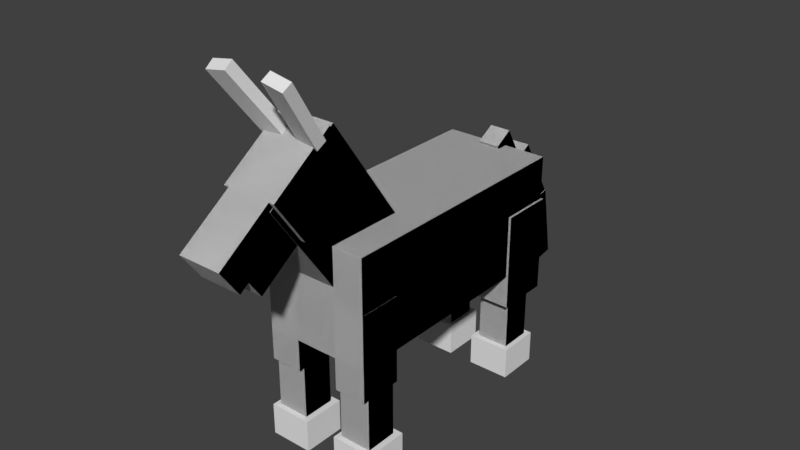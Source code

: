 # Source: mule.blend  (saved by Blender 2.78.0; exported with 4.5.12 LTS)
import bpy
from mathutils import Matrix  # noqa: F401  (used for matrix-valued properties, if any)

bpy.ops.wm.read_factory_settings(use_empty=True)
scene = bpy.context.scene
scene.name = 'Scene'

# ---- collections
col_collection_1 = bpy.data.collections.new('Collection 1'); scene.collection.children.link(col_collection_1)

# ---- world
world_world = bpy.data.worlds.new('World'); scene.world = world_world
world_world.color = (0.05088, 0.05088, 0.05088)
world_world.use_sun_shadow = False
world_world.sun_shadow_jitter_overblur = 0.0
world_world.cycles.sampling_method = 'MANUAL'

# ---- meshes
me_cube_039 = bpy.data.meshes.new('Cube.039')
me_cube_039.from_pydata([(-1.0, -1.0, -1.0), (-1.0, -1.0, 1.0), (-1.0, 1.0, -1.0), (-1.0, 1.0, 1.0), (1.0, -1.0, -1.0), (1.0, -1.0, 1.0), (1.0, 1.0, -1.0), (1.0, 1.0, 1.0)], [], [(0, 1, 3, 2), (2, 3, 7, 6), (6, 7, 5, 4), (4, 5, 1, 0), (2, 6, 4, 0), (7, 3, 1, 5)])
_uv = me_cube_039.uv_layers.new(name='UVMap')
_uv.uv.foreach_set('vector', [0.3516, 0.8594, 0.3516, 0.8906, 0.2969, 0.8906, 0.2969, 0.8594, 0.4531, 0.8594, 0.4531, 0.8906, 0.4297, 0.8906, 0.4297, 0.8594, 0.4297, 0.8594, 0.4297, 0.8906, 0.375, 0.8906, 0.375, 0.8594, 0.375, 0.8594, 0.375, 0.8906, 0.3516, 0.8906, 0.3516, 0.8594, 0.3984, 0.9453, 0.375, 0.9453, 0.375, 0.8906, 0.3984, 0.8906, 0.375, 0.9453, 0.3516, 0.9453, 0.3516, 0.8906, 0.375, 0.8906])
me_cube_039.use_remesh_preserve_volume = False
me_cube_039.use_remesh_preserve_attributes = False
me_cube_039.use_mirror_vertex_groups = False
me_cube_039.update()
me_cube_038 = bpy.data.meshes.new('Cube.038')
me_cube_038.from_pydata([(-1.0, -1.0, -1.0), (-1.0, -1.0, 1.0), (-1.0, 1.0, -1.0), (-1.0, 1.0, 1.0), (1.0, -1.0, -1.0), (1.0, -1.0, 1.0), (1.0, 1.0, -1.0), (1.0, 1.0, 1.0)], [], [(0, 2, 3, 1), (2, 6, 7, 3), (6, 4, 5, 7), (4, 0, 1, 5), (2, 0, 4, 6), (7, 5, 1, 3)])
_uv = me_cube_038.uv_layers.new(name='UVMap')
_uv.uv.foreach_set('vector', [0.3672, 0.9609, 0.3438, 0.9609, 0.3438, 0.9766, 0.3672, 0.9766, 0.4219, 0.9609, 0.4062, 0.9609, 0.4062, 0.9766, 0.4219, 0.9766, 0.4062, 0.9609, 0.3828, 0.9609, 0.3828, 0.9766, 0.4062, 0.9766, 0.3828, 0.9609, 0.3672, 0.9609, 0.3672, 0.9766, 0.3828, 0.9766, 0.3828, 0.9766, 0.3828, 1.0, 0.3984, 1.0, 0.3984, 0.9766, 0.3828, 1.0, 0.3828, 0.9766, 0.3672, 0.9766, 0.3672, 1.0])
me_cube_038.use_remesh_preserve_volume = False
me_cube_038.use_remesh_preserve_attributes = False
me_cube_038.use_mirror_vertex_groups = False
me_cube_038.update()
me_cube_037 = bpy.data.meshes.new('Cube.037')
me_cube_037.from_pydata([(-1.0, -1.0, -1.0), (-1.0, -1.0, 1.0), (-1.0, 1.0, -1.0), (-1.0, 1.0, 1.0), (1.0, -1.0, -1.0), (1.0, -1.0, 1.0), (1.0, 1.0, -1.0), (1.0, 1.0, 1.0)], [], [(0, 2, 3, 1), (2, 6, 7, 3), (6, 4, 5, 7), (4, 0, 1, 5), (2, 0, 4, 6), (7, 5, 1, 3)])
_uv = me_cube_037.uv_layers.new(name='UVMap')
_uv.uv.foreach_set('vector', [0.6328, 0.6016, 0.6094, 0.6016, 0.6094, 0.6406, 0.6328, 0.6406, 0.7031, 0.6016, 0.6797, 0.6016, 0.6797, 0.6406, 0.7031, 0.6406, 0.6797, 0.6016, 0.6562, 0.6016, 0.6562, 0.6406, 0.6797, 0.6406, 0.6562, 0.6016, 0.6328, 0.6016, 0.6328, 0.6406, 0.6562, 0.6406, 0.6797, 0.6641, 0.6797, 0.6406, 0.6562, 0.6406, 0.6562, 0.6641, 0.6562, 0.6641, 0.6562, 0.6406, 0.6328, 0.6406, 0.6328, 0.6641])
me_cube_037.use_remesh_preserve_volume = False
me_cube_037.use_remesh_preserve_attributes = False
me_cube_037.use_mirror_vertex_groups = False
me_cube_037.update()
me_cube_036 = bpy.data.meshes.new('Cube.036')
me_cube_036.from_pydata([(-1.0, -1.0, -1.0), (-1.0, -1.0, 1.0), (-1.0, 1.0, -1.0), (-1.0, 1.0, 1.0), (1.0, -1.0, -1.0), (1.0, -1.0, 1.0), (1.0, 1.0, -1.0), (1.0, 1.0, 1.0)], [], [(0, 2, 3, 1), (2, 6, 7, 3), (6, 4, 5, 7), (4, 0, 1, 5), (2, 0, 4, 6), (7, 5, 1, 3)])
_uv = me_cube_036.uv_layers.new(name='UVMap')
_uv.uv.foreach_set('vector', [0.7734, 0.6016, 0.75, 0.6016, 0.75, 0.6406, 0.7734, 0.6406, 0.8438, 0.6016, 0.8203, 0.6016, 0.8203, 0.6406, 0.8438, 0.6406, 0.8203, 0.6016, 0.7969, 0.6016, 0.7969, 0.6406, 0.8203, 0.6406, 0.7969, 0.6016, 0.7734, 0.6016, 0.7734, 0.6406, 0.7969, 0.6406, 0.8203, 0.6641, 0.8203, 0.6406, 0.7969, 0.6406, 0.7969, 0.6641, 0.7969, 0.6641, 0.7969, 0.6406, 0.7734, 0.6406, 0.7734, 0.6641])
me_cube_036.use_remesh_preserve_volume = False
me_cube_036.use_remesh_preserve_attributes = False
me_cube_036.use_mirror_vertex_groups = False
me_cube_036.update()
me_cube_035 = bpy.data.meshes.new('Cube.035')
me_cube_035.from_pydata([(-1.0, -1.0, -1.0), (-1.0, -1.0, 1.0), (-1.0, 1.0, -1.0), (-1.0, 1.0, 1.0), (1.0, -1.0, -1.0), (1.0, -1.0, 1.0), (1.0, 1.0, -1.0), (1.0, 1.0, 1.0)], [], [(0, 2, 3, 1), (2, 6, 7, 3), (6, 4, 5, 7), (4, 0, 1, 5), (2, 0, 4, 6), (7, 5, 1, 3)])
_uv = me_cube_035.uv_layers.new(name='UVMap')
_uv.uv.foreach_set('vector', [0.7891, 0.6641, 0.75, 0.6641, 0.75, 0.7344, 0.7891, 0.7344, 0.8906, 0.6641, 0.8594, 0.6641, 0.8594, 0.7344, 0.8906, 0.7344, 0.8594, 0.6641, 0.8203, 0.6641, 0.8203, 0.7344, 0.8594, 0.7344, 0.8203, 0.6641, 0.7891, 0.6641, 0.7891, 0.7344, 0.8203, 0.7344, 0.8203, 0.7344, 0.8203, 0.7734, 0.8516, 0.7734, 0.8516, 0.7344, 0.8203, 0.7734, 0.8203, 0.7344, 0.7891, 0.7344, 0.7891, 0.7734])
me_cube_035.use_remesh_preserve_volume = False
me_cube_035.use_remesh_preserve_attributes = False
me_cube_035.use_mirror_vertex_groups = False
me_cube_035.update()
me_cube_034 = bpy.data.meshes.new('Cube.034')
me_cube_034.from_pydata([(-1.0, -1.0, -1.0), (-1.0, -1.0, 1.0), (-1.0, 1.0, -1.0), (-1.0, 1.0, 1.0), (1.0, -1.0, -1.0), (1.0, -1.0, 1.0), (1.0, 1.0, -1.0), (1.0, 1.0, 1.0)], [], [(0, 2, 3, 1), (2, 6, 7, 3), (6, 4, 5, 7), (4, 0, 1, 5), (2, 0, 4, 6), (7, 5, 1, 3)])
_uv = me_cube_034.uv_layers.new(name='UVMap')
_uv.uv.foreach_set('vector', [0.6484, 0.6641, 0.6094, 0.6641, 0.6094, 0.7344, 0.6484, 0.7344, 0.75, 0.6641, 0.7188, 0.6641, 0.7188, 0.7344, 0.75, 0.7344, 0.7188, 0.6641, 0.6797, 0.6641, 0.6797, 0.7344, 0.7188, 0.7344, 0.6797, 0.6641, 0.6484, 0.6641, 0.6484, 0.7344, 0.6797, 0.7344, 0.6797, 0.7344, 0.6797, 0.7734, 0.7109, 0.7734, 0.7109, 0.7344, 0.6797, 0.7734, 0.6797, 0.7344, 0.6484, 0.7344, 0.6484, 0.7734])
me_cube_034.use_remesh_preserve_volume = False
me_cube_034.use_remesh_preserve_attributes = False
me_cube_034.use_mirror_vertex_groups = False
me_cube_034.update()
me_cube_033 = bpy.data.meshes.new('Cube.033')
me_cube_033.from_pydata([(-1.0, -1.0, -1.0), (-1.0, -1.0, 1.0), (-1.0, 1.0, -1.0), (-1.0, 1.0, 1.0), (1.0, -1.0, -1.0), (1.0, -1.0, 1.0), (1.0, 1.0, -1.0), (1.0, 1.0, 1.0)], [], [(0, 2, 3, 1), (2, 6, 7, 3), (6, 4, 5, 7), (4, 0, 1, 5), (2, 0, 4, 6), (7, 5, 1, 3)])
_uv = me_cube_033.uv_layers.new(name='UVMap')
_uv.uv.foreach_set('vector', [0.2422, 0.8906, 0.1875, 0.8906, 0.1875, 0.9219, 0.2422, 0.9219, 0.3438, 0.8906, 0.3203, 0.8906, 0.3203, 0.9219, 0.3438, 0.9219, 0.3203, 0.8906, 0.2656, 0.8906, 0.2656, 0.9219, 0.3203, 0.9219, 0.2656, 0.8906, 0.2422, 0.8906, 0.2422, 0.9219, 0.2656, 0.9219, 0.2891, 0.9766, 0.2891, 0.9219, 0.2656, 0.9219, 0.2656, 0.9766, 0.2656, 0.9766, 0.2656, 0.9219, 0.2422, 0.9219, 0.2422, 0.9766])
me_cube_033.use_remesh_preserve_volume = False
me_cube_033.use_remesh_preserve_attributes = False
me_cube_033.use_mirror_vertex_groups = False
me_cube_033.update()
me_cube_032 = bpy.data.meshes.new('Cube.032')
me_cube_032.from_pydata([(-1.0, -1.0, -1.0), (-1.0, -1.0, 1.0), (-1.0, 1.0, -1.0), (-1.0, 1.0, 1.0), (1.0, -1.0, -1.0), (1.0, -1.0, 1.0), (1.0, 1.0, -1.0), (1.0, 1.0, 1.0)], [], [(0, 2, 3, 1), (2, 6, 7, 3), (6, 4, 5, 7), (4, 0, 1, 5), (2, 0, 4, 6), (7, 5, 1, 3)])
_uv = me_cube_032.uv_layers.new(name='UVMap')
_uv.uv.foreach_set('vector', [0.3672, 0.6172, 0.3438, 0.6172, 0.3438, 0.6562, 0.3672, 0.6562, 0.4375, 0.6172, 0.4141, 0.6172, 0.4141, 0.6562, 0.4375, 0.6562, 0.4141, 0.6172, 0.3906, 0.6172, 0.3906, 0.6562, 0.4141, 0.6562, 0.3906, 0.6172, 0.3672, 0.6172, 0.3672, 0.6562, 0.3906, 0.6562, 0.4141, 0.6797, 0.4141, 0.6562, 0.3906, 0.6562, 0.3906, 0.6797, 0.3906, 0.6797, 0.3906, 0.6562, 0.3672, 0.6562, 0.3672, 0.6797])
me_cube_032.use_remesh_preserve_volume = False
me_cube_032.use_remesh_preserve_attributes = False
me_cube_032.use_mirror_vertex_groups = False
me_cube_032.update()
me_cube_031 = bpy.data.meshes.new('Cube.031')
me_cube_031.from_pydata([(-1.0, -1.0, -1.0), (-1.0, -1.0, 1.0), (-1.0, 1.0, -1.0), (-1.0, 1.0, 1.0), (1.0, -1.0, -1.0), (1.0, -1.0, 1.0), (1.0, 1.0, -1.0), (1.0, 1.0, 1.0)], [], [(0, 2, 3, 1), (2, 6, 7, 3), (6, 4, 5, 7), (4, 0, 1, 5), (2, 0, 4, 6), (7, 5, 1, 3)])
_uv = me_cube_031.uv_layers.new(name='UVMap')
_uv.uv.foreach_set('vector', [0.4922, 0.6172, 0.4688, 0.6172, 0.4688, 0.6562, 0.4922, 0.6562, 0.5625, 0.6172, 0.5391, 0.6172, 0.5391, 0.6562, 0.5625, 0.6562, 0.5391, 0.6172, 0.5156, 0.6172, 0.5156, 0.6562, 0.5391, 0.6562, 0.5156, 0.6172, 0.4922, 0.6172, 0.4922, 0.6562, 0.5156, 0.6562, 0.5391, 0.6797, 0.5391, 0.6562, 0.5156, 0.6562, 0.5156, 0.6797, 0.5156, 0.6797, 0.5156, 0.6562, 0.4922, 0.6562, 0.4922, 0.6797])
me_cube_031.use_remesh_preserve_volume = False
me_cube_031.use_remesh_preserve_attributes = False
me_cube_031.use_mirror_vertex_groups = False
me_cube_031.update()
me_cube_030 = bpy.data.meshes.new('Cube.030')
me_cube_030.from_pydata([(-1.0, -1.0, -1.0), (-1.0, -1.0, 1.0), (-1.0, 1.0, -1.0), (-1.0, 1.0, 1.0), (1.0, -1.0, -1.0), (1.0, -1.0, 1.0), (1.0, 1.0, -1.0), (1.0, 1.0, 1.0)], [], [(0, 2, 3, 1), (2, 6, 7, 3), (6, 4, 5, 7), (4, 0, 1, 5), (2, 0, 4, 6), (7, 5, 1, 3)])
_uv = me_cube_030.uv_layers.new(name='UVMap')
_uv.uv.foreach_set('vector', [0.5, 0.6797, 0.4688, 0.6797, 0.4688, 0.7422, 0.5, 0.7422, 0.5781, 0.6797, 0.5547, 0.6797, 0.5547, 0.7422, 0.5781, 0.7422, 0.5547, 0.6797, 0.5234, 0.6797, 0.5234, 0.7422, 0.5547, 0.7422, 0.5234, 0.6797, 0.5, 0.6797, 0.5, 0.7422, 0.5234, 0.7422, 0.5469, 0.7734, 0.5469, 0.7422, 0.5234, 0.7422, 0.5234, 0.7734, 0.5234, 0.7734, 0.5234, 0.7422, 0.5, 0.7422, 0.5, 0.7734])
me_cube_030.use_remesh_preserve_volume = False
me_cube_030.use_remesh_preserve_attributes = False
me_cube_030.use_mirror_vertex_groups = False
me_cube_030.update()
me_cube_018 = bpy.data.meshes.new('Cube.018')
me_cube_018.from_pydata([(-1.0, -1.0, -1.0), (-1.0, -1.0, 1.0), (-1.0, 1.0, -1.0), (-1.0, 1.0, 1.0), (1.0, -1.0, -1.0), (1.0, -1.0, 1.0), (1.0, 1.0, -1.0), (1.0, 1.0, 1.0)], [], [(0, 2, 3, 1), (2, 6, 7, 3), (6, 4, 5, 7), (4, 0, 1, 5), (2, 0, 4, 6), (7, 5, 1, 3)])
_uv = me_cube_018.uv_layers.new(name='UVMap')
_uv.uv.foreach_set('vector', [0.375, 0.6797, 0.3438, 0.6797, 0.3438, 0.7422, 0.375, 0.7422, 0.4531, 0.6797, 0.4297, 0.6797, 0.4297, 0.7422, 0.4531, 0.7422, 0.4297, 0.6797, 0.3984, 0.6797, 0.3984, 0.7422, 0.4297, 0.7422, 0.3984, 0.6797, 0.375, 0.6797, 0.375, 0.7422, 0.3984, 0.7422, 0.4219, 0.7734, 0.4219, 0.7422, 0.3984, 0.7422, 0.3984, 0.7734, 0.3984, 0.7734, 0.3984, 0.7422, 0.375, 0.7422, 0.375, 0.7734])
me_cube_018.use_remesh_preserve_volume = False
me_cube_018.use_remesh_preserve_attributes = False
me_cube_018.use_mirror_vertex_groups = False
me_cube_018.update()
me_cube_017 = bpy.data.meshes.new('Cube.017')
me_cube_017.from_pydata([(-1.0, -1.0, -1.0), (-1.0, -1.0, 1.0), (-1.0, 1.0, -1.0), (-1.0, 1.0, 1.0), (1.0, -1.0, -1.0), (1.0, -1.0, 1.0), (1.0, 1.0, -1.0), (1.0, 1.0, 1.0)], [], [(0, 2, 3, 1), (2, 6, 7, 3), (6, 4, 5, 7), (4, 0, 1, 5), (2, 0, 4, 6), (7, 5, 1, 3)])
_uv = me_cube_017.uv_layers.new(name='UVMap')
_uv.uv.foreach_set('vector', [0.1875, 0.4688, 0.0, 0.4688, 0.0, 0.5469, 0.1875, 0.5469, 0.5312, 0.4688, 0.4531, 0.4688, 0.4531, 0.5469, 0.5312, 0.5469, 0.4531, 0.4688, 0.2656, 0.4688, 0.2656, 0.5469, 0.4531, 0.5469, 0.2656, 0.4688, 0.1875, 0.4688, 0.1875, 0.5469, 0.2656, 0.5469, 0.3438, 0.7344, 0.3438, 0.5469, 0.2656, 0.5469, 0.2656, 0.7344, 0.2656, 0.7344, 0.2656, 0.5469, 0.1875, 0.5469, 0.1875, 0.7344])
me_cube_017.use_remesh_preserve_volume = False
me_cube_017.use_remesh_preserve_attributes = False
me_cube_017.use_mirror_vertex_groups = False
me_cube_017.update()
me_cube_015 = bpy.data.meshes.new('Cube.015')
me_cube_015.from_pydata([(-1.0, -1.0, -1.0), (-1.0, -1.0, 1.0), (-1.0, 1.0, -1.0), (-1.0, 1.0, 1.0), (1.0, -1.0, -1.0), (1.0, -1.0, 1.0), (1.0, 1.0, -1.0), (1.0, 1.0, 1.0)], [], [(0, 2, 3, 1), (2, 6, 7, 3), (6, 4, 5, 7), (4, 0, 1, 5), (2, 0, 4, 6), (7, 5, 1, 3)])
_uv = me_cube_015.uv_layers.new(name='UVMap')
_uv.uv.foreach_set('vector', [0.0625, 0.7344, 0.0, 0.7344, 0.0, 0.8438, 0.0625, 0.8438, 0.1875, 0.7344, 0.1562, 0.7344, 0.1562, 0.8438, 0.1875, 0.8438, 0.1562, 0.7344, 0.09375, 0.7344, 0.09375, 0.8438, 0.1562, 0.8438, 0.09375, 0.7344, 0.0625, 0.7344, 0.0625, 0.8438, 0.09375, 0.8438, 0.125, 0.9062, 0.125, 0.8438, 0.09375, 0.8438, 0.09375, 0.9062, 0.09375, 0.9062, 0.09375, 0.8438, 0.0625, 0.8438, 0.0625, 0.9062])
me_cube_015.use_remesh_preserve_volume = False
me_cube_015.use_remesh_preserve_attributes = False
me_cube_015.use_mirror_vertex_groups = False
me_cube_015.update()
me_cube_014 = bpy.data.meshes.new('Cube.014')
me_cube_014.from_pydata([(-1.0, -1.0, -1.0), (-1.0, -1.0, 1.0), (-1.0, 1.0, -1.0), (-1.0, 1.0, 1.0), (1.0, -1.0, -1.0), (1.0, -1.0, 1.0), (1.0, 1.0, -1.0), (1.0, 1.0, 1.0)], [], [(0, 2, 3, 1), (2, 6, 7, 3), (6, 4, 5, 7), (4, 0, 1, 5), (2, 0, 4, 6), (7, 5, 1, 3)])
_uv = me_cube_014.uv_layers.new(name='UVMap')
_uv.uv.foreach_set('vector', [0.05469, 0.9062, 0.0, 0.9062, 0.0, 0.9453, 0.05469, 0.9453, 0.1875, 0.9062, 0.1484, 0.9062, 0.1484, 0.9453, 0.1875, 0.9453, 0.1484, 0.9062, 0.09375, 0.9062, 0.09375, 0.9453, 0.1484, 0.9453, 0.09375, 0.9062, 0.05469, 0.9062, 0.05469, 0.9453, 0.09375, 0.9453, 0.1328, 1.0, 0.1328, 0.9453, 0.09375, 0.9453, 0.09375, 1.0, 0.09375, 1.0, 0.09375, 0.9453, 0.05469, 0.9453, 0.05469, 1.0])
me_cube_014.use_remesh_preserve_volume = False
me_cube_014.use_remesh_preserve_attributes = False
me_cube_014.use_mirror_vertex_groups = False
me_cube_014.update()
me_cube_004 = bpy.data.meshes.new('Cube.004')
me_cube_004.from_pydata([(-1.0, -1.0, -1.0), (-1.0, -1.0, 1.0), (-1.0, 1.0, -1.0), (-1.0, 1.0, 1.0), (1.0, -1.0, -1.0), (1.0, -1.0, 1.0), (1.0, 1.0, -1.0), (1.0, 1.0, 1.0)], [], [(0, 2, 3, 1), (2, 6, 7, 3), (6, 4, 5, 7), (4, 0, 1, 5), (2, 0, 4, 6), (7, 5, 1, 3)])
_uv = me_cube_004.uv_layers.new(name='UVMap')
_uv.uv.foreach_set('vector', [0.2266, 0.7344, 0.1875, 0.7344, 0.1875, 0.75, 0.2266, 0.75, 0.3281, 0.7344, 0.2969, 0.7344, 0.2969, 0.75, 0.3281, 0.75, 0.2969, 0.7344, 0.2578, 0.7344, 0.2578, 0.75, 0.2969, 0.75, 0.2578, 0.7344, 0.2266, 0.7344, 0.2266, 0.75, 0.2578, 0.75, 0.2891, 0.7891, 0.2891, 0.75, 0.2578, 0.75, 0.2578, 0.7891, 0.2578, 0.7891, 0.2578, 0.75, 0.2266, 0.75, 0.2266, 0.7891])
me_cube_004.use_remesh_preserve_volume = False
me_cube_004.use_remesh_preserve_attributes = False
me_cube_004.use_mirror_vertex_groups = False
me_cube_004.update()
me_cube_003 = bpy.data.meshes.new('Cube.003')
me_cube_003.from_pydata([(-1.0, -1.0, -1.0), (-1.0, -1.0, 1.0), (-1.0, 1.0, -1.0), (-1.0, 1.0, 1.0), (1.0, -1.0, -1.0), (1.0, -1.0, 1.0), (1.0, 1.0, -1.0), (1.0, 1.0, 1.0)], [], [(0, 2, 3, 1), (2, 6, 7, 3), (6, 4, 5, 7), (4, 0, 1, 5), (2, 0, 4, 6), (7, 5, 1, 3)])
_uv = me_cube_003.uv_layers.new(name='UVMap')
_uv.uv.foreach_set('vector', [0.2344, 0.7891, 0.1875, 0.7891, 0.1875, 0.8125, 0.2344, 0.8125, 0.3438, 0.7891, 0.3125, 0.7891, 0.3125, 0.8125, 0.3438, 0.8125, 0.3125, 0.7891, 0.2656, 0.7891, 0.2656, 0.8125, 0.3125, 0.8125, 0.2656, 0.7891, 0.2344, 0.7891, 0.2344, 0.8125, 0.2656, 0.8125, 0.2969, 0.8594, 0.2969, 0.8125, 0.2656, 0.8125, 0.2656, 0.8594, 0.2656, 0.8594, 0.2656, 0.8125, 0.2344, 0.8125, 0.2344, 0.8594])
me_cube_003.use_remesh_preserve_volume = False
me_cube_003.use_remesh_preserve_attributes = False
me_cube_003.use_mirror_vertex_groups = False
me_cube_003.update()
me_cube_029 = bpy.data.meshes.new('Cube.029')
me_cube_029.from_pydata([(-1.0, -1.0, -1.0), (-1.0, -1.0, 1.0), (-1.0, 1.0, -1.0), (-1.0, 1.0, 1.0), (1.0, -1.0, -1.0), (1.0, -1.0, 1.0), (1.0, 1.0, -1.0), (1.0, 1.0, 1.0)], [], [(0, 1, 3, 2), (2, 3, 7, 6), (6, 7, 5, 4), (4, 5, 1, 0), (2, 6, 4, 0), (7, 3, 1, 5)])
_uv = me_cube_029.uv_layers.new(name='UVMap')
_uv.uv.foreach_set('vector', [0.3516, 0.8594, 0.3516, 0.8906, 0.2969, 0.8906, 0.2969, 0.8594, 0.4531, 0.8594, 0.4531, 0.8906, 0.4297, 0.8906, 0.4297, 0.8594, 0.4297, 0.8594, 0.4297, 0.8906, 0.375, 0.8906, 0.375, 0.8594, 0.375, 0.8594, 0.375, 0.8906, 0.3516, 0.8906, 0.3516, 0.8594, 0.3984, 0.9453, 0.375, 0.9453, 0.375, 0.8906, 0.3984, 0.8906, 0.375, 0.9453, 0.3516, 0.9453, 0.3516, 0.8906, 0.375, 0.8906])
me_cube_029.use_remesh_preserve_volume = False
me_cube_029.use_remesh_preserve_attributes = False
me_cube_029.use_mirror_vertex_groups = False
me_cube_029.update()
me_cube_028 = bpy.data.meshes.new('Cube.028')
me_cube_028.from_pydata([(-1.0, -1.0, -1.0), (-1.0, -1.0, 1.0), (-1.0, 1.0, -1.0), (-1.0, 1.0, 1.0), (1.0, -1.0, -1.0), (1.0, -1.0, 1.0), (1.0, 1.0, -1.0), (1.0, 1.0, 1.0)], [], [(0, 1, 3, 2), (2, 3, 7, 6), (6, 7, 5, 4), (4, 5, 1, 0), (2, 6, 4, 0), (7, 3, 1, 5)])
_uv = me_cube_028.uv_layers.new(name='UVMap')
_uv.uv.foreach_set('vector', [0.2422, 0.8906, 0.2422, 0.9219, 0.1875, 0.9219, 0.1875, 0.8906, 0.3438, 0.8906, 0.3438, 0.9219, 0.3203, 0.9219, 0.3203, 0.8906, 0.3203, 0.8906, 0.3203, 0.9219, 0.2656, 0.9219, 0.2656, 0.8906, 0.2656, 0.8906, 0.2656, 0.9219, 0.2422, 0.9219, 0.2422, 0.8906, 0.2891, 0.9766, 0.2656, 0.9766, 0.2656, 0.9219, 0.2891, 0.9219, 0.2656, 0.9766, 0.2422, 0.9766, 0.2422, 0.9219, 0.2656, 0.9219])
me_cube_028.use_remesh_preserve_volume = False
me_cube_028.use_remesh_preserve_attributes = False
me_cube_028.use_mirror_vertex_groups = False
me_cube_028.update()
me_cube_027 = bpy.data.meshes.new('Cube.027')
me_cube_027.from_pydata([(-1.0, -1.0, -1.0), (-1.0, -1.0, 1.0), (-1.0, 1.0, -1.0), (-1.0, 1.0, 1.0), (1.0, -1.0, -1.0), (1.0, -1.0, 1.0), (1.0, 1.0, -1.0), (1.0, 1.0, 1.0)], [], [(0, 1, 3, 2), (2, 3, 7, 6), (6, 7, 5, 4), (4, 5, 1, 0), (2, 6, 4, 0), (7, 3, 1, 5)])
_uv = me_cube_027.uv_layers.new(name='UVMap')
_uv.uv.foreach_set('vector', [0.007812, 0.8438, 0.007812, 0.8984, 0.0, 0.8984, 0.0, 0.8438, 0.04688, 0.8438, 0.04688, 0.8984, 0.03125, 0.8984, 0.03125, 0.8438, 0.03125, 0.8438, 0.03125, 0.8984, 0.02344, 0.8984, 0.02344, 0.8438, 0.02344, 0.8438, 0.02344, 0.8984, 0.007812, 0.8984, 0.007812, 0.8438, 0.03906, 0.9062, 0.02344, 0.9062, 0.02344, 0.8984, 0.03906, 0.8984, 0.02344, 0.9062, 0.007812, 0.9062, 0.007812, 0.8984, 0.02344, 0.8984])
me_cube_027.use_remesh_preserve_volume = False
me_cube_027.use_remesh_preserve_attributes = False
me_cube_027.use_mirror_vertex_groups = False
me_cube_027.update()
me_cube_026 = bpy.data.meshes.new('Cube.026')
me_cube_026.from_pydata([(-1.0, -1.0, -1.0), (-1.0, -1.0, 1.0), (-1.0, 1.0, -1.0), (-1.0, 1.0, 1.0), (1.0, -1.0, -1.0), (1.0, -1.0, 1.0), (1.0, 1.0, -1.0), (1.0, 1.0, 1.0)], [], [(0, 1, 3, 2), (2, 3, 7, 6), (6, 7, 5, 4), (4, 5, 1, 0), (2, 6, 4, 0), (7, 3, 1, 5)])
_uv = me_cube_026.uv_layers.new(name='UVMap')
_uv.uv.foreach_set('vector', [0.5, 0.5469, 0.5, 0.5703, 0.4688, 0.5703, 0.4688, 0.5469, 0.5938, 0.5469, 0.5938, 0.5703, 0.5625, 0.5703, 0.5625, 0.5469, 0.5625, 0.5469, 0.5625, 0.5703, 0.5312, 0.5703, 0.5312, 0.5469, 0.5312, 0.5469, 0.5312, 0.5703, 0.5, 0.5703, 0.5, 0.5469, 0.5625, 0.6016, 0.5312, 0.6016, 0.5312, 0.5703, 0.5625, 0.5703, 0.5312, 0.6016, 0.5, 0.6016, 0.5, 0.5703, 0.5312, 0.5703])
me_cube_026.use_remesh_preserve_volume = False
me_cube_026.use_remesh_preserve_attributes = False
me_cube_026.use_mirror_vertex_groups = False
me_cube_026.update()
me_cube_025 = bpy.data.meshes.new('Cube.025')
me_cube_025.from_pydata([(-1.0, -1.0, -1.0), (-1.0, -1.0, 1.0), (-1.0, 1.0, -1.0), (-1.0, 1.0, 1.0), (1.0, -1.0, -1.0), (1.0, -1.0, 1.0), (1.0, 1.0, -1.0), (1.0, 1.0, 1.0)], [], [(0, 1, 3, 2), (2, 3, 7, 6), (6, 7, 5, 4), (4, 5, 1, 0), (2, 6, 4, 0), (7, 3, 1, 5)])
_uv = me_cube_025.uv_layers.new(name='UVMap')
_uv.uv.foreach_set('vector', [0.4922, 0.6172, 0.4922, 0.6562, 0.4688, 0.6562, 0.4688, 0.6172, 0.5625, 0.6172, 0.5625, 0.6562, 0.5391, 0.6562, 0.5391, 0.6172, 0.5391, 0.6172, 0.5391, 0.6562, 0.5156, 0.6562, 0.5156, 0.6172, 0.5156, 0.6172, 0.5156, 0.6562, 0.4922, 0.6562, 0.4922, 0.6172, 0.5391, 0.6797, 0.5156, 0.6797, 0.5156, 0.6562, 0.5391, 0.6562, 0.5156, 0.6797, 0.4922, 0.6797, 0.4922, 0.6562, 0.5156, 0.6562])
me_cube_025.use_remesh_preserve_volume = False
me_cube_025.use_remesh_preserve_attributes = False
me_cube_025.use_mirror_vertex_groups = False
me_cube_025.update()
me_cube_024 = bpy.data.meshes.new('Cube.024')
me_cube_024.from_pydata([(-1.0, -1.0, -1.0), (-1.0, -1.0, 1.0), (-1.0, 1.0, -1.0), (-1.0, 1.0, 1.0), (1.0, -1.0, -1.0), (1.0, -1.0, 1.0), (1.0, 1.0, -1.0), (1.0, 1.0, 1.0)], [], [(0, 1, 3, 2), (2, 3, 7, 6), (6, 7, 5, 4), (4, 5, 1, 0), (2, 6, 4, 0), (7, 3, 1, 5)])
_uv = me_cube_024.uv_layers.new(name='UVMap')
_uv.uv.foreach_set('vector', [0.5, 0.6797, 0.5, 0.7422, 0.4688, 0.7422, 0.4688, 0.6797, 0.5781, 0.6797, 0.5781, 0.7422, 0.5547, 0.7422, 0.5547, 0.6797, 0.5547, 0.6797, 0.5547, 0.7422, 0.5234, 0.7422, 0.5234, 0.6797, 0.5234, 0.6797, 0.5234, 0.7422, 0.5, 0.7422, 0.5, 0.6797, 0.5469, 0.7734, 0.5234, 0.7734, 0.5234, 0.7422, 0.5469, 0.7422, 0.5234, 0.7734, 0.5, 0.7734, 0.5, 0.7422, 0.5234, 0.7422])
me_cube_024.use_remesh_preserve_volume = False
me_cube_024.use_remesh_preserve_attributes = False
me_cube_024.use_mirror_vertex_groups = False
me_cube_024.update()
me_cube_023 = bpy.data.meshes.new('Cube.023')
me_cube_023.from_pydata([(-1.0, -1.0, -1.0), (-1.0, -1.0, 1.0), (-1.0, 1.0, -1.0), (-1.0, 1.0, 1.0), (1.0, -1.0, -1.0), (1.0, -1.0, 1.0), (1.0, 1.0, -1.0), (1.0, 1.0, 1.0)], [], [(0, 1, 3, 2), (2, 3, 7, 6), (6, 7, 5, 4), (4, 5, 1, 0), (2, 6, 4, 0), (7, 3, 1, 5)])
_uv = me_cube_023.uv_layers.new(name='UVMap')
_uv.uv.foreach_set('vector', [0.7891, 0.6641, 0.7891, 0.7344, 0.75, 0.7344, 0.75, 0.6641, 0.8906, 0.6641, 0.8906, 0.7344, 0.8594, 0.7344, 0.8594, 0.6641, 0.8594, 0.6641, 0.8594, 0.7344, 0.8203, 0.7344, 0.8203, 0.6641, 0.8203, 0.6641, 0.8203, 0.7344, 0.7891, 0.7344, 0.7891, 0.6641, 0.8203, 0.7344, 0.8516, 0.7344, 0.8516, 0.7734, 0.8203, 0.7734, 0.8203, 0.7734, 0.7891, 0.7734, 0.7891, 0.7344, 0.8203, 0.7344])
me_cube_023.use_remesh_preserve_volume = False
me_cube_023.use_remesh_preserve_attributes = False
me_cube_023.use_mirror_vertex_groups = False
me_cube_023.update()
me_cube_022 = bpy.data.meshes.new('Cube.022')
me_cube_022.from_pydata([(-1.0, -1.0, -1.0), (-1.0, -1.0, 1.0), (-1.0, 1.0, -1.0), (-1.0, 1.0, 1.0), (1.0, -1.0, -1.0), (1.0, -1.0, 1.0), (1.0, 1.0, -1.0), (1.0, 1.0, 1.0)], [], [(0, 1, 3, 2), (2, 3, 7, 6), (6, 7, 5, 4), (4, 5, 1, 0), (2, 6, 4, 0), (7, 3, 1, 5)])
_uv = me_cube_022.uv_layers.new(name='UVMap')
_uv.uv.foreach_set('vector', [0.7734, 0.6016, 0.7734, 0.6406, 0.75, 0.6406, 0.75, 0.6016, 0.8438, 0.6016, 0.8438, 0.6406, 0.8203, 0.6406, 0.8203, 0.6016, 0.8203, 0.6016, 0.8203, 0.6406, 0.7969, 0.6406, 0.7969, 0.6016, 0.7969, 0.6016, 0.7969, 0.6406, 0.7734, 0.6406, 0.7734, 0.6016, 0.8203, 0.6641, 0.7969, 0.6641, 0.7969, 0.6406, 0.8203, 0.6406, 0.7969, 0.6641, 0.7734, 0.6641, 0.7734, 0.6406, 0.7969, 0.6406])
me_cube_022.use_remesh_preserve_volume = False
me_cube_022.use_remesh_preserve_attributes = False
me_cube_022.use_mirror_vertex_groups = False
me_cube_022.update()
me_cube_021 = bpy.data.meshes.new('Cube.021')
me_cube_021.from_pydata([(-1.0, -1.0, -1.0), (-1.0, -1.0, 1.0), (-1.0, 1.0, -1.0), (-1.0, 1.0, 1.0), (1.0, -1.0, -1.0), (1.0, -1.0, 1.0), (1.0, 1.0, -1.0), (1.0, 1.0, 1.0)], [], [(0, 1, 3, 2), (2, 3, 7, 6), (6, 7, 5, 4), (4, 5, 1, 0), (2, 6, 4, 0), (7, 3, 1, 5)])
_uv = me_cube_021.uv_layers.new(name='UVMap')
_uv.uv.foreach_set('vector', [0.7812, 0.5469, 0.7812, 0.5703, 0.75, 0.5703, 0.75, 0.5469, 0.875, 0.5469, 0.875, 0.5703, 0.8438, 0.5703, 0.8438, 0.5469, 0.8438, 0.5469, 0.8438, 0.5703, 0.8125, 0.5703, 0.8125, 0.5469, 0.8125, 0.5469, 0.8125, 0.5703, 0.7812, 0.5703, 0.7812, 0.5469, 0.8438, 0.6016, 0.8125, 0.6016, 0.8125, 0.5703, 0.8438, 0.5703, 0.8125, 0.6016, 0.7812, 0.6016, 0.7812, 0.5703, 0.8125, 0.5703])
me_cube_021.use_remesh_preserve_volume = False
me_cube_021.use_remesh_preserve_attributes = False
me_cube_021.use_mirror_vertex_groups = False
me_cube_021.update()
me_cube_020 = bpy.data.meshes.new('Cube.020')
me_cube_020.from_pydata([(-1.0, -1.0, -1.0), (-1.0, -1.0, 1.0), (-1.0, 1.0, -1.0), (-1.0, 1.0, 1.0), (1.0, -1.0, -1.0), (1.0, -1.0, 1.0), (1.0, 1.0, -1.0), (1.0, 1.0, 1.0)], [], [(0, 1, 3, 2), (2, 3, 7, 6), (6, 7, 5, 4), (4, 5, 1, 0), (2, 6, 4, 0), (7, 3, 1, 5)])
_uv = me_cube_020.uv_layers.new(name='UVMap')
_uv.uv.foreach_set('vector', [0.6406, 0.5469, 0.6406, 0.5703, 0.6094, 0.5703, 0.6094, 0.5469, 0.7344, 0.5469, 0.7344, 0.5703, 0.7031, 0.5703, 0.7031, 0.5469, 0.7031, 0.5469, 0.7031, 0.5703, 0.6719, 0.5703, 0.6719, 0.5469, 0.6719, 0.5469, 0.6719, 0.5703, 0.6406, 0.5703, 0.6406, 0.5469, 0.7031, 0.6016, 0.6719, 0.6016, 0.6719, 0.5703, 0.7031, 0.5703, 0.6719, 0.6016, 0.6406, 0.6016, 0.6406, 0.5703, 0.6719, 0.5703])
me_cube_020.use_remesh_preserve_volume = False
me_cube_020.use_remesh_preserve_attributes = False
me_cube_020.use_mirror_vertex_groups = False
me_cube_020.update()
me_cube_019 = bpy.data.meshes.new('Cube.019')
me_cube_019.from_pydata([(-1.0, -1.0, -1.0), (-1.0, -1.0, 1.0), (-1.0, 1.0, -1.0), (-1.0, 1.0, 1.0), (1.0, -1.0, -1.0), (1.0, -1.0, 1.0), (1.0, 1.0, -1.0), (1.0, 1.0, 1.0)], [], [(0, 1, 3, 2), (2, 3, 7, 6), (6, 7, 5, 4), (4, 5, 1, 0), (2, 6, 4, 0), (7, 3, 1, 5)])
_uv = me_cube_019.uv_layers.new(name='UVMap')
_uv.uv.foreach_set('vector', [0.6328, 0.6016, 0.6328, 0.6406, 0.6094, 0.6406, 0.6094, 0.6016, 0.7031, 0.6016, 0.7031, 0.6406, 0.6797, 0.6406, 0.6797, 0.6016, 0.6797, 0.6016, 0.6797, 0.6406, 0.6562, 0.6406, 0.6562, 0.6016, 0.6562, 0.6016, 0.6562, 0.6406, 0.6328, 0.6406, 0.6328, 0.6016, 0.6797, 0.6641, 0.6562, 0.6641, 0.6562, 0.6406, 0.6797, 0.6406, 0.6562, 0.6641, 0.6328, 0.6641, 0.6328, 0.6406, 0.6562, 0.6406])
me_cube_019.use_remesh_preserve_volume = False
me_cube_019.use_remesh_preserve_attributes = False
me_cube_019.use_mirror_vertex_groups = False
me_cube_019.update()
me_cube_012 = bpy.data.meshes.new('Cube.012')
me_cube_012.from_pydata([(-1.0, -1.0, -1.0), (-1.0, -1.0, 1.0), (-1.0, 1.0, -1.0), (-1.0, 1.0, 1.0), (1.0, -1.0, -1.0), (1.0, -1.0, 1.0), (1.0, 1.0, -1.0), (1.0, 1.0, 1.0)], [], [(0, 1, 3, 2), (2, 3, 7, 6), (6, 7, 5, 4), (4, 5, 1, 0), (2, 6, 4, 0), (7, 3, 1, 5)])
_uv = me_cube_012.uv_layers.new(name='UVMap')
_uv.uv.foreach_set('vector', [0.3672, 0.9609, 0.3672, 0.9766, 0.3438, 0.9766, 0.3438, 0.9609, 0.4219, 0.9609, 0.4219, 0.9766, 0.4062, 0.9766, 0.4062, 0.9609, 0.4062, 0.9609, 0.4062, 0.9766, 0.3828, 0.9766, 0.3828, 0.9609, 0.3828, 0.9609, 0.3828, 0.9766, 0.3672, 0.9766, 0.3672, 0.9609, 0.3828, 0.9766, 0.3984, 0.9766, 0.3984, 1.0, 0.3828, 1.0, 0.3828, 1.0, 0.3672, 1.0, 0.3672, 0.9766, 0.3828, 0.9766])
me_cube_012.use_remesh_preserve_volume = False
me_cube_012.use_remesh_preserve_attributes = False
me_cube_012.use_mirror_vertex_groups = False
me_cube_012.update()
me_cube_011 = bpy.data.meshes.new('Cube.011')
me_cube_011.from_pydata([(-1.0, -1.0, -1.0), (-1.0, -1.0, 1.0), (-1.0, 1.0, -1.0), (-1.0, 1.0, 1.0), (1.0, -1.0, -1.0), (1.0, -1.0, 1.0), (1.0, 1.0, -1.0), (1.0, 1.0, 1.0)], [], [(0, 1, 3, 2), (2, 3, 7, 6), (6, 7, 5, 4), (4, 5, 1, 0), (2, 6, 4, 0), (7, 3, 1, 5)])
_uv = me_cube_011.uv_layers.new(name='UVMap')
_uv.uv.foreach_set('vector', [0.6484, 0.6641, 0.6484, 0.7344, 0.6094, 0.7344, 0.6094, 0.6641, 0.75, 0.6641, 0.75, 0.7344, 0.7188, 0.7344, 0.7188, 0.6641, 0.7188, 0.6641, 0.7188, 0.7344, 0.6797, 0.7344, 0.6797, 0.6641, 0.6797, 0.6641, 0.6797, 0.7344, 0.6484, 0.7344, 0.6484, 0.6641, 0.6797, 0.7344, 0.7109, 0.7344, 0.7109, 0.7734, 0.6797, 0.7734, 0.6797, 0.7734, 0.6484, 0.7734, 0.6484, 0.7344, 0.6797, 0.7344])
me_cube_011.use_remesh_preserve_volume = False
me_cube_011.use_remesh_preserve_attributes = False
me_cube_011.use_mirror_vertex_groups = False
me_cube_011.update()
me_cube_010 = bpy.data.meshes.new('Cube.010')
me_cube_010.from_pydata([(-1.0, -1.0, -1.0), (-1.0, -1.0, 1.0), (-1.0, 1.0, -1.0), (-1.0, 1.0, 1.0), (1.0, -1.0, -1.0), (1.0, -1.0, 1.0), (1.0, 1.0, -1.0), (1.0, 1.0, 1.0)], [], [(0, 1, 3, 2), (2, 3, 7, 6), (6, 7, 5, 4), (4, 5, 1, 0), (2, 6, 4, 0), (7, 3, 1, 5)])
_uv = me_cube_010.uv_layers.new(name='UVMap')
_uv.uv.foreach_set('vector', [0.375, 0.6797, 0.375, 0.7422, 0.3438, 0.7422, 0.3438, 0.6797, 0.4531, 0.6797, 0.4531, 0.7422, 0.4297, 0.7422, 0.4297, 0.6797, 0.4297, 0.6797, 0.4297, 0.7422, 0.3984, 0.7422, 0.3984, 0.6797, 0.3984, 0.6797, 0.3984, 0.7422, 0.375, 0.7422, 0.375, 0.6797, 0.4219, 0.7734, 0.3984, 0.7734, 0.3984, 0.7422, 0.4219, 0.7422, 0.3984, 0.7734, 0.375, 0.7734, 0.375, 0.7422, 0.3984, 0.7422])
me_cube_010.use_remesh_preserve_volume = False
me_cube_010.use_remesh_preserve_attributes = False
me_cube_010.use_mirror_vertex_groups = False
me_cube_010.update()
me_cube_009 = bpy.data.meshes.new('Cube.009')
me_cube_009.from_pydata([(-1.0, -1.0, -1.0), (-1.0, -1.0, 1.0), (-1.0, 1.0, -1.0), (-1.0, 1.0, 1.0), (1.0, -1.0, -1.0), (1.0, -1.0, 1.0), (1.0, 1.0, -1.0), (1.0, 1.0, 1.0)], [], [(0, 1, 3, 2), (2, 3, 7, 6), (6, 7, 5, 4), (4, 5, 1, 0), (2, 6, 4, 0), (7, 3, 1, 5)])
_uv = me_cube_009.uv_layers.new(name='UVMap')
_uv.uv.foreach_set('vector', [0.3672, 0.6172, 0.3672, 0.6562, 0.3438, 0.6562, 0.3438, 0.6172, 0.4375, 0.6172, 0.4375, 0.6562, 0.4141, 0.6562, 0.4141, 0.6172, 0.4141, 0.6172, 0.4141, 0.6562, 0.3906, 0.6562, 0.3906, 0.6172, 0.3906, 0.6172, 0.3906, 0.6562, 0.3672, 0.6562, 0.3672, 0.6172, 0.4141, 0.6797, 0.3906, 0.6797, 0.3906, 0.6562, 0.4141, 0.6562, 0.3906, 0.6797, 0.3672, 0.6797, 0.3672, 0.6562, 0.3906, 0.6562])
me_cube_009.use_remesh_preserve_volume = False
me_cube_009.use_remesh_preserve_attributes = False
me_cube_009.use_mirror_vertex_groups = False
me_cube_009.update()
me_cube_008 = bpy.data.meshes.new('Cube.008')
me_cube_008.from_pydata([(-1.0, -1.0, -1.0), (-1.0, -1.0, 1.0), (-1.0, 1.0, -1.0), (-1.0, 1.0, 1.0), (1.0, -1.0, -1.0), (1.0, -1.0, 1.0), (1.0, 1.0, -1.0), (1.0, 1.0, 1.0)], [], [(0, 1, 3, 2), (2, 3, 7, 6), (6, 7, 5, 4), (4, 5, 1, 0), (2, 6, 4, 0), (7, 3, 1, 5)])
_uv = me_cube_008.uv_layers.new(name='UVMap')
_uv.uv.foreach_set('vector', [0.375, 0.5469, 0.375, 0.5703, 0.3438, 0.5703, 0.3438, 0.5469, 0.4688, 0.5469, 0.4688, 0.5703, 0.4375, 0.5703, 0.4375, 0.5469, 0.4375, 0.5469, 0.4375, 0.5703, 0.4062, 0.5703, 0.4062, 0.5469, 0.4062, 0.5469, 0.4062, 0.5703, 0.375, 0.5703, 0.375, 0.5469, 0.4375, 0.6016, 0.4062, 0.6016, 0.4062, 0.5703, 0.4375, 0.5703, 0.4062, 0.6016, 0.375, 0.6016, 0.375, 0.5703, 0.4062, 0.5703])
me_cube_008.use_remesh_preserve_volume = False
me_cube_008.use_remesh_preserve_attributes = False
me_cube_008.use_mirror_vertex_groups = False
me_cube_008.update()
me_cube_007 = bpy.data.meshes.new('Cube.007')
me_cube_007.from_pydata([(-1.0, -1.0, -1.0), (-1.0, -1.0, 1.0), (-1.0, 1.0, -1.0), (-1.0, 1.0, 1.0), (1.0, -1.0, -1.0), (1.0, -1.0, 1.0), (1.0, 1.0, -1.0), (1.0, 1.0, 1.0)], [], [(0, 1, 3, 2), (2, 3, 7, 6), (6, 7, 5, 4), (4, 5, 1, 0), (2, 6, 4, 0), (7, 3, 1, 5)])
_uv = me_cube_007.uv_layers.new(name='UVMap')
_uv.uv.foreach_set('vector', [0.2344, 0.7891, 0.2344, 0.8125, 0.1875, 0.8125, 0.1875, 0.7891, 0.3438, 0.7891, 0.3438, 0.8125, 0.3125, 0.8125, 0.3125, 0.7891, 0.3125, 0.7891, 0.3125, 0.8125, 0.2656, 0.8125, 0.2656, 0.7891, 0.2656, 0.7891, 0.2656, 0.8125, 0.2344, 0.8125, 0.2344, 0.7891, 0.2969, 0.8594, 0.2656, 0.8594, 0.2656, 0.8125, 0.2969, 0.8125, 0.2656, 0.8594, 0.2344, 0.8594, 0.2344, 0.8125, 0.2656, 0.8125])
me_cube_007.use_remesh_preserve_volume = False
me_cube_007.use_remesh_preserve_attributes = False
me_cube_007.use_mirror_vertex_groups = False
me_cube_007.update()
me_cube_006 = bpy.data.meshes.new('Cube.006')
me_cube_006.from_pydata([(-1.0, -1.0, -1.0), (-1.0, -1.0, 1.0), (-1.0, 1.0, -1.0), (-1.0, 1.0, 1.0), (1.0, -1.0, -1.0), (1.0, -1.0, 1.0), (1.0, 1.0, -1.0), (1.0, 1.0, 1.0)], [], [(0, 1, 3, 2), (2, 3, 7, 6), (6, 7, 5, 4), (4, 5, 1, 0), (2, 6, 4, 0), (7, 3, 1, 5)])
_uv = me_cube_006.uv_layers.new(name='UVMap')
_uv.uv.foreach_set('vector', [0.2266, 0.7344, 0.2266, 0.75, 0.1875, 0.75, 0.1875, 0.7344, 0.3281, 0.7344, 0.3281, 0.75, 0.2969, 0.75, 0.2969, 0.7344, 0.2969, 0.7344, 0.2969, 0.75, 0.2578, 0.75, 0.2578, 0.7344, 0.2578, 0.7344, 0.2578, 0.75, 0.2266, 0.75, 0.2266, 0.7344, 0.2891, 0.7891, 0.2578, 0.7891, 0.2578, 0.75, 0.2891, 0.75, 0.2578, 0.7891, 0.2266, 0.7891, 0.2266, 0.75, 0.2578, 0.75])
me_cube_006.use_remesh_preserve_volume = False
me_cube_006.use_remesh_preserve_attributes = False
me_cube_006.use_mirror_vertex_groups = False
me_cube_006.update()
me_cube_005 = bpy.data.meshes.new('Cube.005')
me_cube_005.from_pydata([(-1.0, -1.0, -1.0), (-1.0, -1.0, 1.0), (-1.0, 1.0, -1.0), (-1.0, 1.0, 1.0), (1.0, -1.0, -1.0), (1.0, -1.0, 1.0), (1.0, 1.0, -1.0), (1.0, 1.0, 1.0)], [], [(0, 1, 3, 2), (2, 3, 7, 6), (6, 7, 5, 4), (4, 5, 1, 0), (2, 6, 4, 0), (7, 3, 1, 5)])
_uv = me_cube_005.uv_layers.new(name='UVMap')
_uv.uv.foreach_set('vector', [0.1875, 0.4688, 0.1875, 0.5469, 0.0, 0.5469, 0.0, 0.4688, 0.5312, 0.4688, 0.5312, 0.5469, 0.4531, 0.5469, 0.4531, 0.4688, 0.4531, 0.4688, 0.4531, 0.5469, 0.2656, 0.5469, 0.2656, 0.4688, 0.2656, 0.4688, 0.2656, 0.5469, 0.1875, 0.5469, 0.1875, 0.4688, 0.3438, 0.7344, 0.2656, 0.7344, 0.2656, 0.5469, 0.3438, 0.5469, 0.2656, 0.7344, 0.1875, 0.7344, 0.1875, 0.5469, 0.2656, 0.5469])
me_cube_005.use_remesh_preserve_volume = False
me_cube_005.use_remesh_preserve_attributes = False
me_cube_005.use_mirror_vertex_groups = False
me_cube_005.update()
me_cube_002 = bpy.data.meshes.new('Cube.002')
me_cube_002.from_pydata([(-1.0, -1.0, -1.0), (-1.0, -1.0, 1.0), (-1.0, 1.0, -1.0), (-1.0, 1.0, 1.0), (1.0, -1.0, -1.0), (1.0, -1.0, 1.0), (1.0, 1.0, -1.0), (1.0, 1.0, 1.0)], [], [(0, 1, 3, 2), (2, 3, 7, 6), (6, 7, 5, 4), (4, 5, 1, 0), (2, 6, 4, 0), (7, 3, 1, 5)])
_uv = me_cube_002.uv_layers.new(name='UVMap')
_uv.uv.foreach_set('vector', [0.0625, 0.7344, 0.0625, 0.8438, 0.0, 0.8438, 0.0, 0.7344, 0.1875, 0.7344, 0.1875, 0.8438, 0.1562, 0.8438, 0.1562, 0.7344, 0.1562, 0.7344, 0.1562, 0.8438, 0.09375, 0.8438, 0.09375, 0.7344, 0.09375, 0.7344, 0.09375, 0.8438, 0.0625, 0.8438, 0.0625, 0.7344, 0.125, 0.9062, 0.09375, 0.9062, 0.09375, 0.8438, 0.125, 0.8438, 0.09375, 0.9062, 0.0625, 0.9062, 0.0625, 0.8438, 0.09375, 0.8438])
me_cube_002.use_remesh_preserve_volume = False
me_cube_002.use_remesh_preserve_attributes = False
me_cube_002.use_mirror_vertex_groups = False
me_cube_002.update()
me_cube_001 = bpy.data.meshes.new('Cube.001')
me_cube_001.from_pydata([(-1.0, -1.0, -1.0), (-1.0, -1.0, 1.0), (-1.0, 1.0, -1.0), (-1.0, 1.0, 1.0), (1.0, -1.0, -1.0), (1.0, -1.0, 1.0), (1.0, 1.0, -1.0), (1.0, 1.0, 1.0)], [], [(0, 1, 3, 2), (2, 3, 7, 6), (6, 7, 5, 4), (4, 5, 1, 0), (2, 6, 4, 0), (7, 3, 1, 5)])
_uv = me_cube_001.uv_layers.new(name='UVMap')
_uv.uv.foreach_set('vector', [0.05469, 0.9062, 0.05469, 0.9453, 0.0, 0.9453, 0.0, 0.9062, 0.1875, 0.9062, 0.1875, 0.9453, 0.1484, 0.9453, 0.1484, 0.9062, 0.1484, 0.9062, 0.1484, 0.9453, 0.09375, 0.9453, 0.09375, 0.9062, 0.09375, 0.9062, 0.09375, 0.9453, 0.05469, 0.9453, 0.05469, 0.9062, 0.1328, 1.0, 0.09375, 1.0, 0.09375, 0.9453, 0.1328, 0.9453, 0.09375, 1.0, 0.05469, 1.0, 0.05469, 0.9453, 0.09375, 0.9453])
me_cube_001.use_remesh_preserve_volume = False
me_cube_001.use_remesh_preserve_attributes = False
me_cube_001.use_mirror_vertex_groups = False
me_cube_001.update()
me_cube = bpy.data.meshes.new('Cube')
me_cube.from_pydata([(-1.0, -1.0, -1.0), (-1.0, -1.0, 1.0), (-1.0, 1.0, -1.0), (-1.0, 1.0, 1.0), (1.0, -1.0, -1.0), (1.0, -1.0, 1.0), (1.0, 1.0, -1.0), (1.0, 1.0, 1.0)], [], [(0, 1, 3, 2), (2, 3, 7, 6), (6, 7, 5, 4), (4, 5, 1, 0), (2, 6, 4, 0), (7, 3, 1, 5)])
_uv = me_cube.uv_layers.new(name='UVMap')
_uv.uv.foreach_set('vector', [0.007812, 0.8438, 0.007812, 0.8984, 0.0, 0.8984, 0.0, 0.8438, 0.04688, 0.8438, 0.04688, 0.8984, 0.03125, 0.8984, 0.03125, 0.8438, 0.03125, 0.8438, 0.03125, 0.8984, 0.02344, 0.8984, 0.02344, 0.8438, 0.02344, 0.8438, 0.02344, 0.8984, 0.007812, 0.8984, 0.007812, 0.8438, 0.03906, 0.9062, 0.02344, 0.9062, 0.02344, 0.8984, 0.03906, 0.8984, 0.02344, 0.9062, 0.007812, 0.9062, 0.007812, 0.8984, 0.02344, 0.8984])
me_cube.use_remesh_preserve_volume = False
me_cube.use_remesh_preserve_attributes = False
me_cube.use_mirror_vertex_groups = False
me_cube.update()
arm_armature = bpy.data.armatures.new('Armature')  # bones are not reproduced

# ---- objects
ob_armature = bpy.data.objects.new('Armature', arm_armature)
ob_cube_039 = bpy.data.objects.new('Cube.039', me_cube_039)
ob_cube_038 = bpy.data.objects.new('Cube.038', me_cube_038)
ob_cube_037 = bpy.data.objects.new('Cube.037', me_cube_037)
ob_cube_036 = bpy.data.objects.new('Cube.036', me_cube_036)
ob_cube_035 = bpy.data.objects.new('Cube.035', me_cube_035)
ob_cube_034 = bpy.data.objects.new('Cube.034', me_cube_034)
ob_cube_033 = bpy.data.objects.new('Cube.033', me_cube_033)
ob_cube_032 = bpy.data.objects.new('Cube.032', me_cube_032)
ob_cube_031 = bpy.data.objects.new('Cube.031', me_cube_031)
ob_cube_030 = bpy.data.objects.new('Cube.030', me_cube_030)
ob_cube_029 = bpy.data.objects.new('Cube.029', me_cube_018)
ob_cube_028 = bpy.data.objects.new('Cube.028', me_cube_017)
ob_cube_026 = bpy.data.objects.new('Cube.026', me_cube_015)
ob_cube_025 = bpy.data.objects.new('Cube.025', me_cube_014)
ob_cube_018 = bpy.data.objects.new('Cube.018', me_cube_004)
ob_cube_017 = bpy.data.objects.new('Cube.017', me_cube_003)
ob_cube_016 = bpy.data.objects.new('Cube.016', me_cube_029)
ob_cube_015 = bpy.data.objects.new('Cube.015', me_cube_028)
ob_cube_014 = bpy.data.objects.new('Cube.014', me_cube_027)
ob_cube_024 = bpy.data.objects.new('Cube.024', me_cube_026)
ob_cube_023 = bpy.data.objects.new('Cube.023', me_cube_025)
ob_cube_022 = bpy.data.objects.new('Cube.022', me_cube_024)
ob_cube_021 = bpy.data.objects.new('Cube.021', me_cube_023)
ob_cube_020 = bpy.data.objects.new('Cube.020', me_cube_022)
ob_cube_019 = bpy.data.objects.new('Cube.019', me_cube_021)
ob_cube_004 = bpy.data.objects.new('Cube.004', me_cube_020)
ob_cube_003 = bpy.data.objects.new('Cube.003', me_cube_019)
ob_cube_012 = bpy.data.objects.new('Cube.012', me_cube_012)
ob_cube_011 = bpy.data.objects.new('Cube.011', me_cube_011)
ob_cube_010 = bpy.data.objects.new('Cube.010', me_cube_010)
ob_cube_009 = bpy.data.objects.new('Cube.009', me_cube_009)
ob_cube_008 = bpy.data.objects.new('Cube.008', me_cube_008)
ob_cube_007 = bpy.data.objects.new('Cube.007', me_cube_007)
ob_cube_006 = bpy.data.objects.new('Cube.006', me_cube_006)
ob_cube_005 = bpy.data.objects.new('Cube.005', me_cube_005)
ob_cube_002 = bpy.data.objects.new('Cube.002', me_cube_002)
ob_cube_001 = bpy.data.objects.new('Cube.001', me_cube_001)
ob_cube = bpy.data.objects.new('Cube', me_cube)

# ---- transforms, parenting, visibility, modifiers, constraints
ob_armature.location = (7.304e-10, 2.36, 3.167)
ob_armature.rotation_euler = (1.571, 2.22e-16, 2.22e-16)
ob_armature.show_in_front = True
ob_armature.lineart.crease_threshold = 0.0
ob_cube_039.parent = ob_armature
ob_cube_039.matrix_parent_inverse = Matrix(((1.0, 2.22e-16, -2.22e-16, -7.304e-10), (2.22e-16, 0.0, 1.0, -3.167), (2.22e-16, -1.0, -5.96e-08, 2.36), (0.0, 0.0, 0.0, 1.0)))
ob_cube_039.location = (-2.707e-09, 2.994, 3.232)
ob_cube_039.rotation_euler = (-1.047, -1.923e-16, 1.11e-16)
ob_cube_039.scale = (0.3, 0.7, 0.4)
ob_cube_039.lineart.crease_threshold = 0.0
_vg = ob_cube_039.vertex_groups.new(name='body')
_vg = ob_cube_039.vertex_groups.new(name='leg.front.left1')
_vg = ob_cube_039.vertex_groups.new(name='leg.front.left2')
_vg = ob_cube_039.vertex_groups.new(name='leg.front.left3')
_vg = ob_cube_039.vertex_groups.new(name='leg.front.right1')
_vg = ob_cube_039.vertex_groups.new(name='leg.front.right2')
_vg = ob_cube_039.vertex_groups.new(name='leg.front.right3')
_vg = ob_cube_039.vertex_groups.new(name='leg.back.left1')
_vg = ob_cube_039.vertex_groups.new(name='leg.back.left2')
_vg = ob_cube_039.vertex_groups.new(name='leg.back.left3')
_vg = ob_cube_039.vertex_groups.new(name='leg.back.right1')
_vg = ob_cube_039.vertex_groups.new(name='leg.back.right2')
_vg = ob_cube_039.vertex_groups.new(name='leg.back.right3')
_vg = ob_cube_039.vertex_groups.new(name='tail1')
_vg = ob_cube_039.vertex_groups.new(name='tail2')
_vg.add([0, 1, 2, 3, 4, 5, 6, 7], 1.0, 'REPLACE')
_vg = ob_cube_039.vertex_groups.new(name='tail3')
_vg = ob_cube_039.vertex_groups.new(name='neck')
_vg = ob_cube_039.vertex_groups.new(name='head')
_vg = ob_cube_039.vertex_groups.new(name='mouth')
_vg = ob_cube_039.vertex_groups.new(name='ear.left')
_vg = ob_cube_039.vertex_groups.new(name='ear.right')
_vg = ob_cube_039.vertex_groups.new(name='hair')
_m = ob_cube_039.modifiers.new('Armature', 'ARMATURE')
_m.object = ob_armature
ob_cube_038.parent = ob_armature
ob_cube_038.matrix_parent_inverse = Matrix(((1.0, 2.22e-16, -2.22e-16, -7.304e-10), (2.22e-16, 0.0, 1.0, -3.167), (2.22e-16, -1.0, -5.96e-08, 2.36), (0.0, 0.0, 0.0, 1.0)))
ob_cube_038.location = (-0.0006126, 2.473, 4.086)
ob_cube_038.rotation_euler = (-1.047, -1.923e-16, 1.11e-16)
ob_cube_038.scale = (0.2, 0.3, 0.2)
ob_cube_038.lineart.crease_threshold = 0.0
_vg = ob_cube_038.vertex_groups.new(name='body')
_vg = ob_cube_038.vertex_groups.new(name='leg.front.left1')
_vg = ob_cube_038.vertex_groups.new(name='leg.front.left2')
_vg = ob_cube_038.vertex_groups.new(name='leg.front.left3')
_vg = ob_cube_038.vertex_groups.new(name='leg.front.right1')
_vg = ob_cube_038.vertex_groups.new(name='leg.front.right2')
_vg = ob_cube_038.vertex_groups.new(name='leg.front.right3')
_vg = ob_cube_038.vertex_groups.new(name='leg.back.left1')
_vg = ob_cube_038.vertex_groups.new(name='leg.back.left2')
_vg = ob_cube_038.vertex_groups.new(name='leg.back.left3')
_vg = ob_cube_038.vertex_groups.new(name='leg.back.right1')
_vg = ob_cube_038.vertex_groups.new(name='leg.back.right2')
_vg = ob_cube_038.vertex_groups.new(name='leg.back.right3')
_vg = ob_cube_038.vertex_groups.new(name='tail1')
_vg.add([0, 1, 2, 3, 4, 5, 6, 7], 1.0, 'REPLACE')
_vg = ob_cube_038.vertex_groups.new(name='tail2')
_vg = ob_cube_038.vertex_groups.new(name='tail3')
_vg = ob_cube_038.vertex_groups.new(name='neck')
_vg = ob_cube_038.vertex_groups.new(name='head')
_vg = ob_cube_038.vertex_groups.new(name='mouth')
_vg = ob_cube_038.vertex_groups.new(name='ear.left')
_vg = ob_cube_038.vertex_groups.new(name='ear.right')
_vg = ob_cube_038.vertex_groups.new(name='hair')
_m = ob_cube_038.modifiers.new('Armature', 'ARMATURE')
_m.object = ob_armature
ob_cube_037.parent = ob_armature
ob_cube_037.matrix_parent_inverse = Matrix(((1.0, 2.22e-16, -2.22e-16, -7.304e-10), (2.22e-16, 0.0, 1.0, -3.167), (2.22e-16, -1.0, -5.96e-08, 2.36), (0.0, 0.0, 0.0, 1.0)))
ob_cube_037.location = (0.6375, 1.913, 1.089)
ob_cube_037.scale = (0.3, 0.3, 0.5)
ob_cube_037.lineart.crease_threshold = 0.0
_vg = ob_cube_037.vertex_groups.new(name='body')
_vg = ob_cube_037.vertex_groups.new(name='leg.front.left1')
_vg = ob_cube_037.vertex_groups.new(name='leg.front.left2')
_vg = ob_cube_037.vertex_groups.new(name='leg.front.left3')
_vg = ob_cube_037.vertex_groups.new(name='leg.front.right1')
_vg = ob_cube_037.vertex_groups.new(name='leg.front.right2')
_vg = ob_cube_037.vertex_groups.new(name='leg.front.right3')
_vg = ob_cube_037.vertex_groups.new(name='leg.back.left1')
_vg = ob_cube_037.vertex_groups.new(name='leg.back.left2')
_vg.add([0, 1, 2, 3, 4, 5, 6, 7], 1.0, 'REPLACE')
_vg = ob_cube_037.vertex_groups.new(name='leg.back.left3')
_vg = ob_cube_037.vertex_groups.new(name='leg.back.right1')
_vg = ob_cube_037.vertex_groups.new(name='leg.back.right2')
_vg = ob_cube_037.vertex_groups.new(name='leg.back.right3')
_vg = ob_cube_037.vertex_groups.new(name='tail1')
_vg = ob_cube_037.vertex_groups.new(name='tail2')
_vg = ob_cube_037.vertex_groups.new(name='tail3')
_vg = ob_cube_037.vertex_groups.new(name='neck')
_vg = ob_cube_037.vertex_groups.new(name='head')
_vg = ob_cube_037.vertex_groups.new(name='mouth')
_vg = ob_cube_037.vertex_groups.new(name='ear.left')
_vg = ob_cube_037.vertex_groups.new(name='ear.right')
_vg = ob_cube_037.vertex_groups.new(name='hair')
_m = ob_cube_037.modifiers.new('Armature', 'ARMATURE')
_m.object = ob_armature
ob_cube_036.parent = ob_armature
ob_cube_036.matrix_parent_inverse = Matrix(((1.0, 2.22e-16, -2.22e-16, -7.304e-10), (2.22e-16, 0.0, 1.0, -3.167), (2.22e-16, -1.0, -5.96e-08, 2.36), (0.0, 0.0, 0.0, 1.0)))
ob_cube_036.location = (-0.6384, 1.913, 1.089)
ob_cube_036.scale = (0.3, 0.3, 0.5)
ob_cube_036.lineart.crease_threshold = 0.0
_vg = ob_cube_036.vertex_groups.new(name='body')
_vg = ob_cube_036.vertex_groups.new(name='leg.front.left1')
_vg = ob_cube_036.vertex_groups.new(name='leg.front.left2')
_vg = ob_cube_036.vertex_groups.new(name='leg.front.left3')
_vg = ob_cube_036.vertex_groups.new(name='leg.front.right1')
_vg = ob_cube_036.vertex_groups.new(name='leg.front.right2')
_vg = ob_cube_036.vertex_groups.new(name='leg.front.right3')
_vg = ob_cube_036.vertex_groups.new(name='leg.back.left1')
_vg = ob_cube_036.vertex_groups.new(name='leg.back.left2')
_vg = ob_cube_036.vertex_groups.new(name='leg.back.left3')
_vg = ob_cube_036.vertex_groups.new(name='leg.back.right1')
_vg = ob_cube_036.vertex_groups.new(name='leg.back.right2')
_vg.add([0, 1, 2, 3, 4, 5, 6, 7], 1.0, 'REPLACE')
_vg = ob_cube_036.vertex_groups.new(name='leg.back.right3')
_vg = ob_cube_036.vertex_groups.new(name='tail1')
_vg = ob_cube_036.vertex_groups.new(name='tail2')
_vg = ob_cube_036.vertex_groups.new(name='tail3')
_vg = ob_cube_036.vertex_groups.new(name='neck')
_vg = ob_cube_036.vertex_groups.new(name='head')
_vg = ob_cube_036.vertex_groups.new(name='mouth')
_vg = ob_cube_036.vertex_groups.new(name='ear.left')
_vg = ob_cube_036.vertex_groups.new(name='ear.right')
_vg = ob_cube_036.vertex_groups.new(name='hair')
_m = ob_cube_036.modifiers.new('Armature', 'ARMATURE')
_m.object = ob_armature
ob_cube_035.parent = ob_armature
ob_cube_035.matrix_parent_inverse = Matrix(((1.0, 2.22e-16, -2.22e-16, -7.304e-10), (2.22e-16, 0.0, 1.0, -3.167), (2.22e-16, -1.0, -5.96e-08, 2.36), (0.0, 0.0, 0.0, 1.0)))
ob_cube_035.location = (-0.6334, 1.916, 2.477)
ob_cube_035.scale = (0.4, 0.5, 0.9)
ob_cube_035.lineart.crease_threshold = 0.0
_vg = ob_cube_035.vertex_groups.new(name='body')
_vg = ob_cube_035.vertex_groups.new(name='leg.front.left1')
_vg = ob_cube_035.vertex_groups.new(name='leg.front.left2')
_vg = ob_cube_035.vertex_groups.new(name='leg.front.left3')
_vg = ob_cube_035.vertex_groups.new(name='leg.front.right1')
_vg = ob_cube_035.vertex_groups.new(name='leg.front.right2')
_vg = ob_cube_035.vertex_groups.new(name='leg.front.right3')
_vg = ob_cube_035.vertex_groups.new(name='leg.back.left1')
_vg = ob_cube_035.vertex_groups.new(name='leg.back.left2')
_vg = ob_cube_035.vertex_groups.new(name='leg.back.left3')
_vg = ob_cube_035.vertex_groups.new(name='leg.back.right1')
_vg.add([0, 1, 2, 3, 4, 5, 6, 7], 1.0, 'REPLACE')
_vg = ob_cube_035.vertex_groups.new(name='leg.back.right2')
_vg = ob_cube_035.vertex_groups.new(name='leg.back.right3')
_vg = ob_cube_035.vertex_groups.new(name='tail1')
_vg = ob_cube_035.vertex_groups.new(name='tail2')
_vg = ob_cube_035.vertex_groups.new(name='tail3')
_vg = ob_cube_035.vertex_groups.new(name='neck')
_vg = ob_cube_035.vertex_groups.new(name='head')
_vg = ob_cube_035.vertex_groups.new(name='mouth')
_vg = ob_cube_035.vertex_groups.new(name='ear.left')
_vg = ob_cube_035.vertex_groups.new(name='ear.right')
_vg = ob_cube_035.vertex_groups.new(name='hair')
_m = ob_cube_035.modifiers.new('Armature', 'ARMATURE')
_m.object = ob_armature
ob_cube_034.parent = ob_armature
ob_cube_034.matrix_parent_inverse = Matrix(((1.0, 2.22e-16, -2.22e-16, -7.304e-10), (2.22e-16, 0.0, 1.0, -3.167), (2.22e-16, -1.0, -5.96e-08, 2.36), (0.0, 0.0, 0.0, 1.0)))
ob_cube_034.location = (0.6425, 1.916, 2.477)
ob_cube_034.scale = (0.4, 0.5, 0.9)
ob_cube_034.lineart.crease_threshold = 0.0
_vg = ob_cube_034.vertex_groups.new(name='body')
_vg = ob_cube_034.vertex_groups.new(name='leg.front.left1')
_vg = ob_cube_034.vertex_groups.new(name='leg.front.left2')
_vg = ob_cube_034.vertex_groups.new(name='leg.front.left3')
_vg = ob_cube_034.vertex_groups.new(name='leg.front.right1')
_vg = ob_cube_034.vertex_groups.new(name='leg.front.right2')
_vg = ob_cube_034.vertex_groups.new(name='leg.front.right3')
_vg = ob_cube_034.vertex_groups.new(name='leg.back.left1')
_vg.add([0, 1, 2, 3, 4, 5, 6, 7], 1.0, 'REPLACE')
_vg = ob_cube_034.vertex_groups.new(name='leg.back.left2')
_vg = ob_cube_034.vertex_groups.new(name='leg.back.left3')
_vg = ob_cube_034.vertex_groups.new(name='leg.back.right1')
_vg = ob_cube_034.vertex_groups.new(name='leg.back.right2')
_vg = ob_cube_034.vertex_groups.new(name='leg.back.right3')
_vg = ob_cube_034.vertex_groups.new(name='tail1')
_vg = ob_cube_034.vertex_groups.new(name='tail2')
_vg = ob_cube_034.vertex_groups.new(name='tail3')
_vg = ob_cube_034.vertex_groups.new(name='neck')
_vg = ob_cube_034.vertex_groups.new(name='head')
_vg = ob_cube_034.vertex_groups.new(name='mouth')
_vg = ob_cube_034.vertex_groups.new(name='ear.left')
_vg = ob_cube_034.vertex_groups.new(name='ear.right')
_vg = ob_cube_034.vertex_groups.new(name='hair')
_m = ob_cube_034.modifiers.new('Armature', 'ARMATURE')
_m.object = ob_armature
ob_cube_033.parent = ob_armature
ob_cube_033.matrix_parent_inverse = Matrix(((1.0, 2.22e-16, -2.22e-16, -7.304e-10), (2.22e-16, 0.0, 1.0, -3.167), (2.22e-16, -1.0, -5.96e-08, 2.36), (0.0, 0.0, 0.0, 1.0)))
ob_cube_033.location = (-0.0009416, 3.401, 2.107)
ob_cube_033.rotation_euler = (-1.396, -2.187e-16, 1.835e-16)
ob_cube_033.scale = (0.31, 0.71, 0.4)
ob_cube_033.lineart.crease_threshold = 0.0
_vg = ob_cube_033.vertex_groups.new(name='body')
_vg = ob_cube_033.vertex_groups.new(name='leg.front.left1')
_vg = ob_cube_033.vertex_groups.new(name='leg.front.left2')
_vg = ob_cube_033.vertex_groups.new(name='leg.front.left3')
_vg = ob_cube_033.vertex_groups.new(name='leg.front.right1')
_vg = ob_cube_033.vertex_groups.new(name='leg.front.right2')
_vg = ob_cube_033.vertex_groups.new(name='leg.front.right3')
_vg = ob_cube_033.vertex_groups.new(name='leg.back.left1')
_vg = ob_cube_033.vertex_groups.new(name='leg.back.left2')
_vg = ob_cube_033.vertex_groups.new(name='leg.back.left3')
_vg = ob_cube_033.vertex_groups.new(name='leg.back.right1')
_vg = ob_cube_033.vertex_groups.new(name='leg.back.right2')
_vg = ob_cube_033.vertex_groups.new(name='leg.back.right3')
_vg = ob_cube_033.vertex_groups.new(name='tail1')
_vg = ob_cube_033.vertex_groups.new(name='tail2')
_vg = ob_cube_033.vertex_groups.new(name='tail3')
_vg.add([0, 1, 2, 3, 4, 5, 6, 7], 1.0, 'REPLACE')
_vg = ob_cube_033.vertex_groups.new(name='neck')
_vg = ob_cube_033.vertex_groups.new(name='head')
_vg = ob_cube_033.vertex_groups.new(name='mouth')
_vg = ob_cube_033.vertex_groups.new(name='ear.left')
_vg = ob_cube_033.vertex_groups.new(name='ear.right')
_vg = ob_cube_033.vertex_groups.new(name='hair')
_m = ob_cube_033.modifiers.new('Armature', 'ARMATURE')
_m.object = ob_armature
ob_cube_032.parent = ob_armature
ob_cube_032.matrix_parent_inverse = Matrix(((1.0, 2.22e-16, -2.22e-16, -7.304e-10), (2.22e-16, 0.0, 1.0, -3.167), (2.22e-16, -1.0, -5.96e-08, 2.36), (0.0, 0.0, 0.0, 1.0)))
ob_cube_032.location = (0.7004, -1.998, 1.087)
ob_cube_032.scale = (0.3, 0.3, 0.5)
ob_cube_032.lineart.crease_threshold = 0.0
_vg = ob_cube_032.vertex_groups.new(name='body')
_vg = ob_cube_032.vertex_groups.new(name='leg.front.left1')
_vg = ob_cube_032.vertex_groups.new(name='leg.front.left2')
_vg.add([0, 1, 2, 3, 4, 5, 6, 7], 1.0, 'REPLACE')
_vg = ob_cube_032.vertex_groups.new(name='leg.front.left3')
_vg = ob_cube_032.vertex_groups.new(name='leg.front.right1')
_vg = ob_cube_032.vertex_groups.new(name='leg.front.right2')
_vg = ob_cube_032.vertex_groups.new(name='leg.front.right3')
_vg = ob_cube_032.vertex_groups.new(name='leg.back.left1')
_vg = ob_cube_032.vertex_groups.new(name='leg.back.left2')
_vg = ob_cube_032.vertex_groups.new(name='leg.back.left3')
_vg = ob_cube_032.vertex_groups.new(name='leg.back.right1')
_vg = ob_cube_032.vertex_groups.new(name='leg.back.right2')
_vg = ob_cube_032.vertex_groups.new(name='leg.back.right3')
_vg = ob_cube_032.vertex_groups.new(name='tail1')
_vg = ob_cube_032.vertex_groups.new(name='tail2')
_vg = ob_cube_032.vertex_groups.new(name='tail3')
_vg = ob_cube_032.vertex_groups.new(name='neck')
_vg = ob_cube_032.vertex_groups.new(name='head')
_vg = ob_cube_032.vertex_groups.new(name='mouth')
_vg = ob_cube_032.vertex_groups.new(name='ear.left')
_vg = ob_cube_032.vertex_groups.new(name='ear.right')
_vg = ob_cube_032.vertex_groups.new(name='hair')
_m = ob_cube_032.modifiers.new('Armature', 'ARMATURE')
_m.object = ob_armature
ob_cube_031.parent = ob_armature
ob_cube_031.matrix_parent_inverse = Matrix(((1.0, 2.22e-16, -2.22e-16, -7.304e-10), (2.22e-16, 0.0, 1.0, -3.167), (2.22e-16, -1.0, -5.96e-08, 2.36), (0.0, 0.0, 0.0, 1.0)))
ob_cube_031.location = (-0.7038, -1.998, 1.087)
ob_cube_031.scale = (0.3, 0.3, 0.5)
ob_cube_031.lineart.crease_threshold = 0.0
_vg = ob_cube_031.vertex_groups.new(name='body')
_vg = ob_cube_031.vertex_groups.new(name='leg.front.left1')
_vg = ob_cube_031.vertex_groups.new(name='leg.front.left2')
_vg = ob_cube_031.vertex_groups.new(name='leg.front.left3')
_vg = ob_cube_031.vertex_groups.new(name='leg.front.right1')
_vg = ob_cube_031.vertex_groups.new(name='leg.front.right2')
_vg.add([0, 1, 2, 3, 4, 5, 6, 7], 1.0, 'REPLACE')
_vg = ob_cube_031.vertex_groups.new(name='leg.front.right3')
_vg = ob_cube_031.vertex_groups.new(name='leg.back.left1')
_vg = ob_cube_031.vertex_groups.new(name='leg.back.left2')
_vg = ob_cube_031.vertex_groups.new(name='leg.back.left3')
_vg = ob_cube_031.vertex_groups.new(name='leg.back.right1')
_vg = ob_cube_031.vertex_groups.new(name='leg.back.right2')
_vg = ob_cube_031.vertex_groups.new(name='leg.back.right3')
_vg = ob_cube_031.vertex_groups.new(name='tail1')
_vg = ob_cube_031.vertex_groups.new(name='tail2')
_vg = ob_cube_031.vertex_groups.new(name='tail3')
_vg = ob_cube_031.vertex_groups.new(name='neck')
_vg = ob_cube_031.vertex_groups.new(name='head')
_vg = ob_cube_031.vertex_groups.new(name='mouth')
_vg = ob_cube_031.vertex_groups.new(name='ear.left')
_vg = ob_cube_031.vertex_groups.new(name='ear.right')
_vg = ob_cube_031.vertex_groups.new(name='hair')
_m = ob_cube_031.modifiers.new('Armature', 'ARMATURE')
_m.object = ob_armature
ob_cube_030.parent = ob_armature
ob_cube_030.matrix_parent_inverse = Matrix(((1.0, 2.22e-16, -2.22e-16, -7.304e-10), (2.22e-16, 0.0, 1.0, -3.167), (2.22e-16, -1.0, -5.96e-08, 2.36), (0.0, 0.0, 0.0, 1.0)))
ob_cube_030.location = (-0.7038, -1.998, 2.383)
ob_cube_030.scale = (0.3, 0.4, 0.8)
ob_cube_030.lineart.crease_threshold = 0.0
_vg = ob_cube_030.vertex_groups.new(name='body')
_vg = ob_cube_030.vertex_groups.new(name='leg.front.left1')
_vg = ob_cube_030.vertex_groups.new(name='leg.front.left2')
_vg = ob_cube_030.vertex_groups.new(name='leg.front.left3')
_vg = ob_cube_030.vertex_groups.new(name='leg.front.right1')
_vg.add([0, 1, 2, 3, 4, 5, 6, 7], 1.0, 'REPLACE')
_vg = ob_cube_030.vertex_groups.new(name='leg.front.right2')
_vg = ob_cube_030.vertex_groups.new(name='leg.front.right3')
_vg = ob_cube_030.vertex_groups.new(name='leg.back.left1')
_vg = ob_cube_030.vertex_groups.new(name='leg.back.left2')
_vg = ob_cube_030.vertex_groups.new(name='leg.back.left3')
_vg = ob_cube_030.vertex_groups.new(name='leg.back.right1')
_vg = ob_cube_030.vertex_groups.new(name='leg.back.right2')
_vg = ob_cube_030.vertex_groups.new(name='leg.back.right3')
_vg = ob_cube_030.vertex_groups.new(name='tail1')
_vg = ob_cube_030.vertex_groups.new(name='tail2')
_vg = ob_cube_030.vertex_groups.new(name='tail3')
_vg = ob_cube_030.vertex_groups.new(name='neck')
_vg = ob_cube_030.vertex_groups.new(name='head')
_vg = ob_cube_030.vertex_groups.new(name='mouth')
_vg = ob_cube_030.vertex_groups.new(name='ear.left')
_vg = ob_cube_030.vertex_groups.new(name='ear.right')
_vg = ob_cube_030.vertex_groups.new(name='hair')
_m = ob_cube_030.modifiers.new('Armature', 'ARMATURE')
_m.object = ob_armature
ob_cube_029.parent = ob_armature
ob_cube_029.matrix_parent_inverse = Matrix(((1.0, 2.22e-16, -2.22e-16, -7.304e-10), (2.22e-16, 0.0, 1.0, -3.167), (2.22e-16, -1.0, -5.96e-08, 2.36), (0.0, 0.0, 0.0, 1.0)))
ob_cube_029.location = (0.7004, -1.998, 2.383)
ob_cube_029.scale = (0.3, 0.4, 0.8)
ob_cube_029.lineart.crease_threshold = 0.0
_vg = ob_cube_029.vertex_groups.new(name='body')
_vg = ob_cube_029.vertex_groups.new(name='leg.front.left1')
_vg.add([0, 1, 2, 3, 4, 5, 6, 7], 1.0, 'REPLACE')
_vg = ob_cube_029.vertex_groups.new(name='leg.front.left2')
_vg = ob_cube_029.vertex_groups.new(name='leg.front.left3')
_vg = ob_cube_029.vertex_groups.new(name='leg.front.right1')
_vg = ob_cube_029.vertex_groups.new(name='leg.front.right2')
_vg = ob_cube_029.vertex_groups.new(name='leg.front.right3')
_vg = ob_cube_029.vertex_groups.new(name='leg.back.left1')
_vg = ob_cube_029.vertex_groups.new(name='leg.back.left2')
_vg = ob_cube_029.vertex_groups.new(name='leg.back.left3')
_vg = ob_cube_029.vertex_groups.new(name='leg.back.right1')
_vg = ob_cube_029.vertex_groups.new(name='leg.back.right2')
_vg = ob_cube_029.vertex_groups.new(name='leg.back.right3')
_vg = ob_cube_029.vertex_groups.new(name='tail1')
_vg = ob_cube_029.vertex_groups.new(name='tail2')
_vg = ob_cube_029.vertex_groups.new(name='tail3')
_vg = ob_cube_029.vertex_groups.new(name='neck')
_vg = ob_cube_029.vertex_groups.new(name='head')
_vg = ob_cube_029.vertex_groups.new(name='mouth')
_vg = ob_cube_029.vertex_groups.new(name='ear.left')
_vg = ob_cube_029.vertex_groups.new(name='ear.right')
_vg = ob_cube_029.vertex_groups.new(name='hair')
_m = ob_cube_029.modifiers.new('Armature', 'ARMATURE')
_m.object = ob_armature
ob_cube_028.parent = ob_armature
ob_cube_028.matrix_parent_inverse = Matrix(((1.0, 2.22e-16, -2.22e-16, -7.304e-10), (2.22e-16, 0.0, 1.0, -3.167), (2.22e-16, -1.0, -5.96e-08, 2.36), (0.0, 0.0, 0.0, 1.0)))
ob_cube_028.location = (-0.001025, -3.39e-07, 3.186)
ob_cube_028.scale = (1.0, 2.4, 1.0)
ob_cube_028.lineart.crease_threshold = 0.0
_vg = ob_cube_028.vertex_groups.new(name='body')
_vg.add([0, 1, 2, 3, 4, 5, 6, 7], 1.0, 'REPLACE')
_vg = ob_cube_028.vertex_groups.new(name='leg.front.left1')
_vg = ob_cube_028.vertex_groups.new(name='leg.front.left2')
_vg = ob_cube_028.vertex_groups.new(name='leg.front.left3')
_vg = ob_cube_028.vertex_groups.new(name='leg.front.right1')
_vg = ob_cube_028.vertex_groups.new(name='leg.front.right2')
_vg = ob_cube_028.vertex_groups.new(name='leg.front.right3')
_vg = ob_cube_028.vertex_groups.new(name='leg.back.left1')
_vg = ob_cube_028.vertex_groups.new(name='leg.back.left2')
_vg = ob_cube_028.vertex_groups.new(name='leg.back.left3')
_vg = ob_cube_028.vertex_groups.new(name='leg.back.right1')
_vg = ob_cube_028.vertex_groups.new(name='leg.back.right2')
_vg = ob_cube_028.vertex_groups.new(name='leg.back.right3')
_vg = ob_cube_028.vertex_groups.new(name='tail1')
_vg = ob_cube_028.vertex_groups.new(name='tail2')
_vg = ob_cube_028.vertex_groups.new(name='tail3')
_vg = ob_cube_028.vertex_groups.new(name='neck')
_vg = ob_cube_028.vertex_groups.new(name='head')
_vg = ob_cube_028.vertex_groups.new(name='mouth')
_vg = ob_cube_028.vertex_groups.new(name='ear.left')
_vg = ob_cube_028.vertex_groups.new(name='ear.right')
_vg = ob_cube_028.vertex_groups.new(name='hair')
_m = ob_cube_028.modifiers.new('Armature', 'ARMATURE')
_m.object = ob_armature
ob_cube_026.parent = ob_armature
ob_cube_026.matrix_parent_inverse = Matrix(((1.0, 2.22e-16, -2.22e-16, -7.304e-10), (2.22e-16, 0.0, 1.0, -3.167), (2.22e-16, -1.0, -5.96e-08, 2.36), (0.0, 0.0, 0.0, 1.0)))
ob_cube_026.location = (0.01915, -2.152, 4.52)
ob_cube_026.rotation_euler = (0.6109, 1.274e-16, 4.016e-17)
ob_cube_026.scale = (0.4, 0.8, 1.4)
ob_cube_026.lineart.crease_threshold = 0.0
_vg = ob_cube_026.vertex_groups.new(name='body')
_vg = ob_cube_026.vertex_groups.new(name='leg.front.left1')
_vg = ob_cube_026.vertex_groups.new(name='leg.front.left2')
_vg = ob_cube_026.vertex_groups.new(name='leg.front.left3')
_vg = ob_cube_026.vertex_groups.new(name='leg.front.right1')
_vg = ob_cube_026.vertex_groups.new(name='leg.front.right2')
_vg = ob_cube_026.vertex_groups.new(name='leg.front.right3')
_vg = ob_cube_026.vertex_groups.new(name='leg.back.left1')
_vg = ob_cube_026.vertex_groups.new(name='leg.back.left2')
_vg = ob_cube_026.vertex_groups.new(name='leg.back.left3')
_vg = ob_cube_026.vertex_groups.new(name='leg.back.right1')
_vg = ob_cube_026.vertex_groups.new(name='leg.back.right2')
_vg = ob_cube_026.vertex_groups.new(name='leg.back.right3')
_vg = ob_cube_026.vertex_groups.new(name='tail1')
_vg = ob_cube_026.vertex_groups.new(name='tail2')
_vg = ob_cube_026.vertex_groups.new(name='tail3')
_vg = ob_cube_026.vertex_groups.new(name='neck')
_vg.add([0, 1, 2, 3, 4, 5, 6, 7], 1.0, 'REPLACE')
_vg = ob_cube_026.vertex_groups.new(name='head')
_vg = ob_cube_026.vertex_groups.new(name='mouth')
_vg = ob_cube_026.vertex_groups.new(name='ear.left')
_vg = ob_cube_026.vertex_groups.new(name='ear.right')
_vg = ob_cube_026.vertex_groups.new(name='hair')
_m = ob_cube_026.modifiers.new('Armature', 'ARMATURE')
_m.object = ob_armature
ob_cube_025.parent = ob_armature
ob_cube_025.matrix_parent_inverse = Matrix(((1.0, 2.22e-16, -2.22e-16, -7.304e-10), (2.22e-16, 0.0, 1.0, -3.167), (2.22e-16, -1.0, -5.96e-08, 2.36), (0.0, 0.0, 0.0, 1.0)))
ob_cube_025.location = (0.008463, -2.754, 5.351)
ob_cube_025.rotation_euler = (0.6109, 1.274e-16, 4.016e-17)
ob_cube_025.scale = (0.5, 0.7, 0.5)
ob_cube_025.lineart.crease_threshold = 0.0
_vg = ob_cube_025.vertex_groups.new(name='body')
_vg = ob_cube_025.vertex_groups.new(name='leg.front.left1')
_vg = ob_cube_025.vertex_groups.new(name='leg.front.left2')
_vg = ob_cube_025.vertex_groups.new(name='leg.front.left3')
_vg = ob_cube_025.vertex_groups.new(name='leg.front.right1')
_vg = ob_cube_025.vertex_groups.new(name='leg.front.right2')
_vg = ob_cube_025.vertex_groups.new(name='leg.front.right3')
_vg = ob_cube_025.vertex_groups.new(name='leg.back.left1')
_vg = ob_cube_025.vertex_groups.new(name='leg.back.left2')
_vg = ob_cube_025.vertex_groups.new(name='leg.back.left3')
_vg = ob_cube_025.vertex_groups.new(name='leg.back.right1')
_vg = ob_cube_025.vertex_groups.new(name='leg.back.right2')
_vg = ob_cube_025.vertex_groups.new(name='leg.back.right3')
_vg = ob_cube_025.vertex_groups.new(name='tail1')
_vg = ob_cube_025.vertex_groups.new(name='tail2')
_vg = ob_cube_025.vertex_groups.new(name='tail3')
_vg = ob_cube_025.vertex_groups.new(name='neck')
_vg = ob_cube_025.vertex_groups.new(name='head')
_vg.add([0, 1, 2, 3, 4, 5, 6, 7], 1.0, 'REPLACE')
_vg = ob_cube_025.vertex_groups.new(name='mouth')
_vg = ob_cube_025.vertex_groups.new(name='ear.left')
_vg = ob_cube_025.vertex_groups.new(name='ear.right')
_vg = ob_cube_025.vertex_groups.new(name='hair')
_m = ob_cube_025.modifiers.new('Armature', 'ARMATURE')
_m.object = ob_armature
ob_cube_018.parent = ob_armature
ob_cube_018.matrix_parent_inverse = Matrix(((1.0, 2.22e-16, -2.22e-16, -7.304e-10), (2.22e-16, 0.0, 1.0, -3.167), (2.22e-16, -1.0, -5.96e-08, 2.36), (0.0, 0.0, 0.0, 1.0)))
ob_cube_018.location = (0.01222, -3.557, 4.428)
ob_cube_018.rotation_euler = (0.6109, 1.274e-16, 4.016e-17)
ob_cube_018.scale = (0.4, 0.5, 0.2)
ob_cube_018.lineart.crease_threshold = 0.0
_vg = ob_cube_018.vertex_groups.new(name='body')
_vg = ob_cube_018.vertex_groups.new(name='leg.front.left1')
_vg = ob_cube_018.vertex_groups.new(name='leg.front.left2')
_vg = ob_cube_018.vertex_groups.new(name='leg.front.left3')
_vg = ob_cube_018.vertex_groups.new(name='leg.front.right1')
_vg = ob_cube_018.vertex_groups.new(name='leg.front.right2')
_vg = ob_cube_018.vertex_groups.new(name='leg.front.right3')
_vg = ob_cube_018.vertex_groups.new(name='leg.back.left1')
_vg = ob_cube_018.vertex_groups.new(name='leg.back.left2')
_vg = ob_cube_018.vertex_groups.new(name='leg.back.left3')
_vg = ob_cube_018.vertex_groups.new(name='leg.back.right1')
_vg = ob_cube_018.vertex_groups.new(name='leg.back.right2')
_vg = ob_cube_018.vertex_groups.new(name='leg.back.right3')
_vg = ob_cube_018.vertex_groups.new(name='tail1')
_vg = ob_cube_018.vertex_groups.new(name='tail2')
_vg = ob_cube_018.vertex_groups.new(name='tail3')
_vg = ob_cube_018.vertex_groups.new(name='neck')
_vg = ob_cube_018.vertex_groups.new(name='head')
_vg = ob_cube_018.vertex_groups.new(name='mouth')
_vg.add([0, 1, 2, 3, 4, 5, 6, 7], 1.0, 'REPLACE')
_vg = ob_cube_018.vertex_groups.new(name='ear.left')
_vg = ob_cube_018.vertex_groups.new(name='ear.right')
_vg = ob_cube_018.vertex_groups.new(name='hair')
_m = ob_cube_018.modifiers.new('Armature', 'ARMATURE')
_m.object = ob_armature
ob_cube_017.parent = ob_armature
ob_cube_017.matrix_parent_inverse = Matrix(((1.0, 2.22e-16, -2.22e-16, -7.304e-10), (2.22e-16, 0.0, 1.0, -3.167), (2.22e-16, -1.0, -5.96e-08, 2.36), (0.0, 0.0, 0.0, 1.0)))
ob_cube_017.location = (0.01222, -3.929, 4.775)
ob_cube_017.rotation_euler = (0.6109, 1.274e-16, 4.016e-17)
ob_cube_017.scale = (0.4, 0.6, 0.3)
ob_cube_017.lineart.crease_threshold = 0.0
_vg = ob_cube_017.vertex_groups.new(name='body')
_vg = ob_cube_017.vertex_groups.new(name='leg.front.left1')
_vg = ob_cube_017.vertex_groups.new(name='leg.front.left2')
_vg = ob_cube_017.vertex_groups.new(name='leg.front.left3')
_vg = ob_cube_017.vertex_groups.new(name='leg.front.right1')
_vg = ob_cube_017.vertex_groups.new(name='leg.front.right2')
_vg = ob_cube_017.vertex_groups.new(name='leg.front.right3')
_vg = ob_cube_017.vertex_groups.new(name='leg.back.left1')
_vg = ob_cube_017.vertex_groups.new(name='leg.back.left2')
_vg = ob_cube_017.vertex_groups.new(name='leg.back.left3')
_vg = ob_cube_017.vertex_groups.new(name='leg.back.right1')
_vg = ob_cube_017.vertex_groups.new(name='leg.back.right2')
_vg = ob_cube_017.vertex_groups.new(name='leg.back.right3')
_vg = ob_cube_017.vertex_groups.new(name='tail1')
_vg = ob_cube_017.vertex_groups.new(name='tail2')
_vg = ob_cube_017.vertex_groups.new(name='tail3')
_vg = ob_cube_017.vertex_groups.new(name='neck')
_vg = ob_cube_017.vertex_groups.new(name='head')
_vg.add([0, 1, 2, 3, 4, 5, 6, 7], 1.0, 'REPLACE')
_vg = ob_cube_017.vertex_groups.new(name='mouth')
_vg = ob_cube_017.vertex_groups.new(name='ear.left')
_vg = ob_cube_017.vertex_groups.new(name='ear.right')
_vg = ob_cube_017.vertex_groups.new(name='hair')
_m = ob_cube_017.modifiers.new('Armature', 'ARMATURE')
_m.object = ob_armature
ob_cube_016.parent = ob_armature
ob_cube_016.matrix_parent_inverse = Matrix(((1.0, 2.22e-16, -2.22e-16, -7.304e-10), (2.22e-16, 0.0, 1.0, -3.167), (2.22e-16, -1.0, -5.96e-08, 2.36), (0.0, 0.0, 0.0, 1.0)))
ob_cube_016.location = (-2.707e-09, 2.994, 3.232)
ob_cube_016.rotation_euler = (-1.047, -1.923e-16, 1.11e-16)
ob_cube_016.scale = (0.3, 0.7, 0.4)
ob_cube_016.lineart.crease_threshold = 0.0
_vg = ob_cube_016.vertex_groups.new(name='body')
_vg = ob_cube_016.vertex_groups.new(name='leg.front.left1')
_vg = ob_cube_016.vertex_groups.new(name='leg.front.left2')
_vg = ob_cube_016.vertex_groups.new(name='leg.front.left3')
_vg = ob_cube_016.vertex_groups.new(name='leg.front.right1')
_vg = ob_cube_016.vertex_groups.new(name='leg.front.right2')
_vg = ob_cube_016.vertex_groups.new(name='leg.front.right3')
_vg = ob_cube_016.vertex_groups.new(name='leg.back.left1')
_vg = ob_cube_016.vertex_groups.new(name='leg.back.left2')
_vg = ob_cube_016.vertex_groups.new(name='leg.back.left3')
_vg = ob_cube_016.vertex_groups.new(name='leg.back.right1')
_vg = ob_cube_016.vertex_groups.new(name='leg.back.right2')
_vg = ob_cube_016.vertex_groups.new(name='leg.back.right3')
_vg = ob_cube_016.vertex_groups.new(name='tail1')
_vg = ob_cube_016.vertex_groups.new(name='tail2')
_vg.add([0, 1, 2, 3, 4, 5, 6, 7], 1.0, 'REPLACE')
_vg = ob_cube_016.vertex_groups.new(name='tail3')
_vg = ob_cube_016.vertex_groups.new(name='neck')
_vg = ob_cube_016.vertex_groups.new(name='head')
_vg = ob_cube_016.vertex_groups.new(name='mouth')
_vg = ob_cube_016.vertex_groups.new(name='ear.left')
_vg = ob_cube_016.vertex_groups.new(name='ear.right')
_vg = ob_cube_016.vertex_groups.new(name='hair')
_m = ob_cube_016.modifiers.new('Armature', 'ARMATURE')
_m.object = ob_armature
ob_cube_015.parent = ob_armature
ob_cube_015.matrix_parent_inverse = Matrix(((1.0, 2.22e-16, -2.22e-16, -7.304e-10), (2.22e-16, 0.0, 1.0, -3.167), (2.22e-16, -1.0, -5.96e-08, 2.36), (0.0, 0.0, 0.0, 1.0)))
ob_cube_015.location = (-0.0009416, 3.401, 2.107)
ob_cube_015.rotation_euler = (-1.396, -2.187e-16, 1.835e-16)
ob_cube_015.scale = (0.31, 0.71, 0.4)
ob_cube_015.lineart.crease_threshold = 0.0
_vg = ob_cube_015.vertex_groups.new(name='body')
_vg = ob_cube_015.vertex_groups.new(name='leg.front.left1')
_vg = ob_cube_015.vertex_groups.new(name='leg.front.left2')
_vg = ob_cube_015.vertex_groups.new(name='leg.front.left3')
_vg = ob_cube_015.vertex_groups.new(name='leg.front.right1')
_vg = ob_cube_015.vertex_groups.new(name='leg.front.right2')
_vg = ob_cube_015.vertex_groups.new(name='leg.front.right3')
_vg = ob_cube_015.vertex_groups.new(name='leg.back.left1')
_vg = ob_cube_015.vertex_groups.new(name='leg.back.left2')
_vg = ob_cube_015.vertex_groups.new(name='leg.back.left3')
_vg = ob_cube_015.vertex_groups.new(name='leg.back.right1')
_vg = ob_cube_015.vertex_groups.new(name='leg.back.right2')
_vg = ob_cube_015.vertex_groups.new(name='leg.back.right3')
_vg = ob_cube_015.vertex_groups.new(name='tail1')
_vg = ob_cube_015.vertex_groups.new(name='tail2')
_vg = ob_cube_015.vertex_groups.new(name='tail3')
_vg.add([0, 1, 2, 3, 4, 5, 6, 7], 1.0, 'REPLACE')
_vg = ob_cube_015.vertex_groups.new(name='neck')
_vg = ob_cube_015.vertex_groups.new(name='head')
_vg = ob_cube_015.vertex_groups.new(name='mouth')
_vg = ob_cube_015.vertex_groups.new(name='ear.left')
_vg = ob_cube_015.vertex_groups.new(name='ear.right')
_vg = ob_cube_015.vertex_groups.new(name='hair')
_m = ob_cube_015.modifiers.new('Armature', 'ARMATURE')
_m.object = ob_armature
ob_cube_014.parent = ob_armature
ob_cube_014.matrix_parent_inverse = Matrix(((1.0, 2.22e-16, -2.22e-16, -7.304e-10), (2.22e-16, 0.0, 1.0, -3.167), (2.22e-16, -1.0, -5.96e-08, 2.36), (0.0, 0.0, 0.0, 1.0)))
ob_cube_014.location = (0.4576, -3.089, 6.533)
ob_cube_014.rotation_euler = (0.6109, 0.1745, 4.016e-17)
ob_cube_014.scale = (0.2, 0.1, 0.7)
ob_cube_014.lineart.crease_threshold = 0.0
_vg = ob_cube_014.vertex_groups.new(name='body')
_vg = ob_cube_014.vertex_groups.new(name='leg.front.left1')
_vg = ob_cube_014.vertex_groups.new(name='leg.front.left2')
_vg = ob_cube_014.vertex_groups.new(name='leg.front.left3')
_vg = ob_cube_014.vertex_groups.new(name='leg.front.right1')
_vg = ob_cube_014.vertex_groups.new(name='leg.front.right2')
_vg = ob_cube_014.vertex_groups.new(name='leg.front.right3')
_vg = ob_cube_014.vertex_groups.new(name='leg.back.left1')
_vg = ob_cube_014.vertex_groups.new(name='leg.back.left2')
_vg = ob_cube_014.vertex_groups.new(name='leg.back.left3')
_vg = ob_cube_014.vertex_groups.new(name='leg.back.right1')
_vg = ob_cube_014.vertex_groups.new(name='leg.back.right2')
_vg = ob_cube_014.vertex_groups.new(name='leg.back.right3')
_vg = ob_cube_014.vertex_groups.new(name='tail1')
_vg = ob_cube_014.vertex_groups.new(name='tail2')
_vg = ob_cube_014.vertex_groups.new(name='tail3')
_vg = ob_cube_014.vertex_groups.new(name='neck')
_vg = ob_cube_014.vertex_groups.new(name='head')
_vg = ob_cube_014.vertex_groups.new(name='mouth')
_vg = ob_cube_014.vertex_groups.new(name='ear.left')
_vg.add([0, 1, 2, 3, 4, 5, 6, 7], 1.0, 'REPLACE')
_vg = ob_cube_014.vertex_groups.new(name='ear.right')
_vg = ob_cube_014.vertex_groups.new(name='hair')
_m = ob_cube_014.modifiers.new('Armature', 'ARMATURE')
_m.object = ob_armature
ob_cube_024.parent = ob_armature
ob_cube_024.matrix_parent_inverse = Matrix(((1.0, 2.22e-16, -2.22e-16, -7.304e-10), (2.22e-16, 0.0, 1.0, -3.167), (2.22e-16, -1.0, -5.96e-08, 2.36), (0.0, 0.0, 0.0, 1.0)))
ob_cube_024.location = (-0.6898, -1.998, 0.3027)
ob_cube_024.scale = (0.4, 0.4, 0.3)
ob_cube_024.lineart.crease_threshold = 0.0
_vg = ob_cube_024.vertex_groups.new(name='body')
_vg = ob_cube_024.vertex_groups.new(name='leg.front.left1')
_vg = ob_cube_024.vertex_groups.new(name='leg.front.left2')
_vg = ob_cube_024.vertex_groups.new(name='leg.front.left3')
_vg = ob_cube_024.vertex_groups.new(name='leg.front.right1')
_vg = ob_cube_024.vertex_groups.new(name='leg.front.right2')
_vg = ob_cube_024.vertex_groups.new(name='leg.front.right3')
_vg.add([0, 1, 2, 3, 4, 5, 6, 7], 1.0, 'REPLACE')
_vg = ob_cube_024.vertex_groups.new(name='leg.back.left1')
_vg = ob_cube_024.vertex_groups.new(name='leg.back.left2')
_vg = ob_cube_024.vertex_groups.new(name='leg.back.left3')
_vg = ob_cube_024.vertex_groups.new(name='leg.back.right1')
_vg = ob_cube_024.vertex_groups.new(name='leg.back.right2')
_vg = ob_cube_024.vertex_groups.new(name='leg.back.right3')
_vg = ob_cube_024.vertex_groups.new(name='tail1')
_vg = ob_cube_024.vertex_groups.new(name='tail2')
_vg = ob_cube_024.vertex_groups.new(name='tail3')
_vg = ob_cube_024.vertex_groups.new(name='neck')
_vg = ob_cube_024.vertex_groups.new(name='head')
_vg = ob_cube_024.vertex_groups.new(name='mouth')
_vg = ob_cube_024.vertex_groups.new(name='ear.left')
_vg = ob_cube_024.vertex_groups.new(name='ear.right')
_vg = ob_cube_024.vertex_groups.new(name='hair')
_m = ob_cube_024.modifiers.new('Armature', 'ARMATURE')
_m.object = ob_armature
ob_cube_023.parent = ob_armature
ob_cube_023.matrix_parent_inverse = Matrix(((1.0, 2.22e-16, -2.22e-16, -7.304e-10), (2.22e-16, 0.0, 1.0, -3.167), (2.22e-16, -1.0, -5.96e-08, 2.36), (0.0, 0.0, 0.0, 1.0)))
ob_cube_023.location = (-0.7038, -1.998, 1.087)
ob_cube_023.scale = (0.3, 0.3, 0.5)
ob_cube_023.lineart.crease_threshold = 0.0
_vg = ob_cube_023.vertex_groups.new(name='body')
_vg = ob_cube_023.vertex_groups.new(name='leg.front.left1')
_vg = ob_cube_023.vertex_groups.new(name='leg.front.left2')
_vg = ob_cube_023.vertex_groups.new(name='leg.front.left3')
_vg = ob_cube_023.vertex_groups.new(name='leg.front.right1')
_vg = ob_cube_023.vertex_groups.new(name='leg.front.right2')
_vg.add([0, 1, 2, 3, 4, 5, 6, 7], 1.0, 'REPLACE')
_vg = ob_cube_023.vertex_groups.new(name='leg.front.right3')
_vg = ob_cube_023.vertex_groups.new(name='leg.back.left1')
_vg = ob_cube_023.vertex_groups.new(name='leg.back.left2')
_vg = ob_cube_023.vertex_groups.new(name='leg.back.left3')
_vg = ob_cube_023.vertex_groups.new(name='leg.back.right1')
_vg = ob_cube_023.vertex_groups.new(name='leg.back.right2')
_vg = ob_cube_023.vertex_groups.new(name='leg.back.right3')
_vg = ob_cube_023.vertex_groups.new(name='tail1')
_vg = ob_cube_023.vertex_groups.new(name='tail2')
_vg = ob_cube_023.vertex_groups.new(name='tail3')
_vg = ob_cube_023.vertex_groups.new(name='neck')
_vg = ob_cube_023.vertex_groups.new(name='head')
_vg = ob_cube_023.vertex_groups.new(name='mouth')
_vg = ob_cube_023.vertex_groups.new(name='ear.left')
_vg = ob_cube_023.vertex_groups.new(name='ear.right')
_vg = ob_cube_023.vertex_groups.new(name='hair')
_m = ob_cube_023.modifiers.new('Armature', 'ARMATURE')
_m.object = ob_armature
ob_cube_022.parent = ob_armature
ob_cube_022.matrix_parent_inverse = Matrix(((1.0, 2.22e-16, -2.22e-16, -7.304e-10), (2.22e-16, 0.0, 1.0, -3.167), (2.22e-16, -1.0, -5.96e-08, 2.36), (0.0, 0.0, 0.0, 1.0)))
ob_cube_022.location = (-0.7038, -1.998, 2.383)
ob_cube_022.scale = (0.3, 0.4, 0.8)
ob_cube_022.lineart.crease_threshold = 0.0
_vg = ob_cube_022.vertex_groups.new(name='body')
_vg = ob_cube_022.vertex_groups.new(name='leg.front.left1')
_vg = ob_cube_022.vertex_groups.new(name='leg.front.left2')
_vg = ob_cube_022.vertex_groups.new(name='leg.front.left3')
_vg = ob_cube_022.vertex_groups.new(name='leg.front.right1')
_vg.add([0, 1, 2, 3, 4, 5, 6, 7], 1.0, 'REPLACE')
_vg = ob_cube_022.vertex_groups.new(name='leg.front.right2')
_vg = ob_cube_022.vertex_groups.new(name='leg.front.right3')
_vg = ob_cube_022.vertex_groups.new(name='leg.back.left1')
_vg = ob_cube_022.vertex_groups.new(name='leg.back.left2')
_vg = ob_cube_022.vertex_groups.new(name='leg.back.left3')
_vg = ob_cube_022.vertex_groups.new(name='leg.back.right1')
_vg = ob_cube_022.vertex_groups.new(name='leg.back.right2')
_vg = ob_cube_022.vertex_groups.new(name='leg.back.right3')
_vg = ob_cube_022.vertex_groups.new(name='tail1')
_vg = ob_cube_022.vertex_groups.new(name='tail2')
_vg = ob_cube_022.vertex_groups.new(name='tail3')
_vg = ob_cube_022.vertex_groups.new(name='neck')
_vg = ob_cube_022.vertex_groups.new(name='head')
_vg = ob_cube_022.vertex_groups.new(name='mouth')
_vg = ob_cube_022.vertex_groups.new(name='ear.left')
_vg = ob_cube_022.vertex_groups.new(name='ear.right')
_vg = ob_cube_022.vertex_groups.new(name='hair')
_m = ob_cube_022.modifiers.new('Armature', 'ARMATURE')
_m.object = ob_armature
ob_cube_021.parent = ob_armature
ob_cube_021.matrix_parent_inverse = Matrix(((1.0, 2.22e-16, -2.22e-16, -7.304e-10), (2.22e-16, 0.0, 1.0, -3.167), (2.22e-16, -1.0, -5.96e-08, 2.36), (0.0, 0.0, 0.0, 1.0)))
ob_cube_021.location = (-0.6334, 1.916, 2.477)
ob_cube_021.scale = (0.4, 0.5, 0.9)
ob_cube_021.lineart.crease_threshold = 0.0
_vg = ob_cube_021.vertex_groups.new(name='body')
_vg = ob_cube_021.vertex_groups.new(name='leg.front.left1')
_vg = ob_cube_021.vertex_groups.new(name='leg.front.left2')
_vg = ob_cube_021.vertex_groups.new(name='leg.front.left3')
_vg = ob_cube_021.vertex_groups.new(name='leg.front.right1')
_vg = ob_cube_021.vertex_groups.new(name='leg.front.right2')
_vg = ob_cube_021.vertex_groups.new(name='leg.front.right3')
_vg = ob_cube_021.vertex_groups.new(name='leg.back.left1')
_vg = ob_cube_021.vertex_groups.new(name='leg.back.left2')
_vg = ob_cube_021.vertex_groups.new(name='leg.back.left3')
_vg = ob_cube_021.vertex_groups.new(name='leg.back.right1')
_vg.add([0, 1, 2, 3, 4, 5, 6, 7], 1.0, 'REPLACE')
_vg = ob_cube_021.vertex_groups.new(name='leg.back.right2')
_vg = ob_cube_021.vertex_groups.new(name='leg.back.right3')
_vg = ob_cube_021.vertex_groups.new(name='tail1')
_vg = ob_cube_021.vertex_groups.new(name='tail2')
_vg = ob_cube_021.vertex_groups.new(name='tail3')
_vg = ob_cube_021.vertex_groups.new(name='neck')
_vg = ob_cube_021.vertex_groups.new(name='head')
_vg = ob_cube_021.vertex_groups.new(name='mouth')
_vg = ob_cube_021.vertex_groups.new(name='ear.left')
_vg = ob_cube_021.vertex_groups.new(name='ear.right')
_vg = ob_cube_021.vertex_groups.new(name='hair')
_m = ob_cube_021.modifiers.new('Armature', 'ARMATURE')
_m.object = ob_armature
ob_cube_020.parent = ob_armature
ob_cube_020.matrix_parent_inverse = Matrix(((1.0, 2.22e-16, -2.22e-16, -7.304e-10), (2.22e-16, 0.0, 1.0, -3.167), (2.22e-16, -1.0, -5.96e-08, 2.36), (0.0, 0.0, 0.0, 1.0)))
ob_cube_020.location = (-0.6384, 1.913, 1.089)
ob_cube_020.scale = (0.3, 0.3, 0.5)
ob_cube_020.lineart.crease_threshold = 0.0
_vg = ob_cube_020.vertex_groups.new(name='body')
_vg = ob_cube_020.vertex_groups.new(name='leg.front.left1')
_vg = ob_cube_020.vertex_groups.new(name='leg.front.left2')
_vg = ob_cube_020.vertex_groups.new(name='leg.front.left3')
_vg = ob_cube_020.vertex_groups.new(name='leg.front.right1')
_vg = ob_cube_020.vertex_groups.new(name='leg.front.right2')
_vg = ob_cube_020.vertex_groups.new(name='leg.front.right3')
_vg = ob_cube_020.vertex_groups.new(name='leg.back.left1')
_vg = ob_cube_020.vertex_groups.new(name='leg.back.left2')
_vg = ob_cube_020.vertex_groups.new(name='leg.back.left3')
_vg = ob_cube_020.vertex_groups.new(name='leg.back.right1')
_vg = ob_cube_020.vertex_groups.new(name='leg.back.right2')
_vg.add([0, 1, 2, 3, 4, 5, 6, 7], 1.0, 'REPLACE')
_vg = ob_cube_020.vertex_groups.new(name='leg.back.right3')
_vg = ob_cube_020.vertex_groups.new(name='tail1')
_vg = ob_cube_020.vertex_groups.new(name='tail2')
_vg = ob_cube_020.vertex_groups.new(name='tail3')
_vg = ob_cube_020.vertex_groups.new(name='neck')
_vg = ob_cube_020.vertex_groups.new(name='head')
_vg = ob_cube_020.vertex_groups.new(name='mouth')
_vg = ob_cube_020.vertex_groups.new(name='ear.left')
_vg = ob_cube_020.vertex_groups.new(name='ear.right')
_vg = ob_cube_020.vertex_groups.new(name='hair')
_m = ob_cube_020.modifiers.new('Armature', 'ARMATURE')
_m.object = ob_armature
ob_cube_019.parent = ob_armature
ob_cube_019.matrix_parent_inverse = Matrix(((1.0, 2.22e-16, -2.22e-16, -7.304e-10), (2.22e-16, 0.0, 1.0, -3.167), (2.22e-16, -1.0, -5.96e-08, 2.36), (0.0, 0.0, 0.0, 1.0)))
ob_cube_019.location = (-0.6511, 1.913, 0.3027)
ob_cube_019.scale = (0.4, 0.4, 0.3)
ob_cube_019.lineart.crease_threshold = 0.0
_vg = ob_cube_019.vertex_groups.new(name='body')
_vg = ob_cube_019.vertex_groups.new(name='leg.front.left1')
_vg = ob_cube_019.vertex_groups.new(name='leg.front.left2')
_vg = ob_cube_019.vertex_groups.new(name='leg.front.left3')
_vg = ob_cube_019.vertex_groups.new(name='leg.front.right1')
_vg = ob_cube_019.vertex_groups.new(name='leg.front.right2')
_vg = ob_cube_019.vertex_groups.new(name='leg.front.right3')
_vg = ob_cube_019.vertex_groups.new(name='leg.back.left1')
_vg = ob_cube_019.vertex_groups.new(name='leg.back.left2')
_vg = ob_cube_019.vertex_groups.new(name='leg.back.left3')
_vg = ob_cube_019.vertex_groups.new(name='leg.back.right1')
_vg = ob_cube_019.vertex_groups.new(name='leg.back.right2')
_vg = ob_cube_019.vertex_groups.new(name='leg.back.right3')
_vg.add([0, 1, 2, 3, 4, 5, 6, 7], 1.0, 'REPLACE')
_vg = ob_cube_019.vertex_groups.new(name='tail1')
_vg = ob_cube_019.vertex_groups.new(name='tail2')
_vg = ob_cube_019.vertex_groups.new(name='tail3')
_vg = ob_cube_019.vertex_groups.new(name='neck')
_vg = ob_cube_019.vertex_groups.new(name='head')
_vg = ob_cube_019.vertex_groups.new(name='mouth')
_vg = ob_cube_019.vertex_groups.new(name='ear.left')
_vg = ob_cube_019.vertex_groups.new(name='ear.right')
_vg = ob_cube_019.vertex_groups.new(name='hair')
_m = ob_cube_019.modifiers.new('Armature', 'ARMATURE')
_m.object = ob_armature
ob_cube_004.parent = ob_armature
ob_cube_004.matrix_parent_inverse = Matrix(((1.0, 2.22e-16, -2.22e-16, -7.304e-10), (2.22e-16, 0.0, 1.0, -3.167), (2.22e-16, -1.0, -5.96e-08, 2.36), (0.0, 0.0, 0.0, 1.0)))
ob_cube_004.location = (0.6248, 1.913, 0.3027)
ob_cube_004.scale = (0.4, 0.4, 0.3)
ob_cube_004.lineart.crease_threshold = 0.0
_vg = ob_cube_004.vertex_groups.new(name='body')
_vg = ob_cube_004.vertex_groups.new(name='leg.front.left1')
_vg = ob_cube_004.vertex_groups.new(name='leg.front.left2')
_vg = ob_cube_004.vertex_groups.new(name='leg.front.left3')
_vg = ob_cube_004.vertex_groups.new(name='leg.front.right1')
_vg = ob_cube_004.vertex_groups.new(name='leg.front.right2')
_vg = ob_cube_004.vertex_groups.new(name='leg.front.right3')
_vg = ob_cube_004.vertex_groups.new(name='leg.back.left1')
_vg = ob_cube_004.vertex_groups.new(name='leg.back.left2')
_vg = ob_cube_004.vertex_groups.new(name='leg.back.left3')
_vg.add([0, 1, 2, 3, 4, 5, 6, 7], 1.0, 'REPLACE')
_vg = ob_cube_004.vertex_groups.new(name='leg.back.right1')
_vg = ob_cube_004.vertex_groups.new(name='leg.back.right2')
_vg = ob_cube_004.vertex_groups.new(name='leg.back.right3')
_vg = ob_cube_004.vertex_groups.new(name='tail1')
_vg = ob_cube_004.vertex_groups.new(name='tail2')
_vg = ob_cube_004.vertex_groups.new(name='tail3')
_vg = ob_cube_004.vertex_groups.new(name='neck')
_vg = ob_cube_004.vertex_groups.new(name='head')
_vg = ob_cube_004.vertex_groups.new(name='mouth')
_vg = ob_cube_004.vertex_groups.new(name='ear.left')
_vg = ob_cube_004.vertex_groups.new(name='ear.right')
_vg = ob_cube_004.vertex_groups.new(name='hair')
_m = ob_cube_004.modifiers.new('Armature', 'ARMATURE')
_m.object = ob_armature
ob_cube_003.parent = ob_armature
ob_cube_003.matrix_parent_inverse = Matrix(((1.0, 2.22e-16, -2.22e-16, -7.304e-10), (2.22e-16, 0.0, 1.0, -3.167), (2.22e-16, -1.0, -5.96e-08, 2.36), (0.0, 0.0, 0.0, 1.0)))
ob_cube_003.location = (0.6375, 1.913, 1.089)
ob_cube_003.scale = (0.3, 0.3, 0.5)
ob_cube_003.lineart.crease_threshold = 0.0
_vg = ob_cube_003.vertex_groups.new(name='body')
_vg = ob_cube_003.vertex_groups.new(name='leg.front.left1')
_vg = ob_cube_003.vertex_groups.new(name='leg.front.left2')
_vg = ob_cube_003.vertex_groups.new(name='leg.front.left3')
_vg = ob_cube_003.vertex_groups.new(name='leg.front.right1')
_vg = ob_cube_003.vertex_groups.new(name='leg.front.right2')
_vg = ob_cube_003.vertex_groups.new(name='leg.front.right3')
_vg = ob_cube_003.vertex_groups.new(name='leg.back.left1')
_vg = ob_cube_003.vertex_groups.new(name='leg.back.left2')
_vg.add([0, 1, 2, 3, 4, 5, 6, 7], 1.0, 'REPLACE')
_vg = ob_cube_003.vertex_groups.new(name='leg.back.left3')
_vg = ob_cube_003.vertex_groups.new(name='leg.back.right1')
_vg = ob_cube_003.vertex_groups.new(name='leg.back.right2')
_vg = ob_cube_003.vertex_groups.new(name='leg.back.right3')
_vg = ob_cube_003.vertex_groups.new(name='tail1')
_vg = ob_cube_003.vertex_groups.new(name='tail2')
_vg = ob_cube_003.vertex_groups.new(name='tail3')
_vg = ob_cube_003.vertex_groups.new(name='neck')
_vg = ob_cube_003.vertex_groups.new(name='head')
_vg = ob_cube_003.vertex_groups.new(name='mouth')
_vg = ob_cube_003.vertex_groups.new(name='ear.left')
_vg = ob_cube_003.vertex_groups.new(name='ear.right')
_vg = ob_cube_003.vertex_groups.new(name='hair')
_m = ob_cube_003.modifiers.new('Armature', 'ARMATURE')
_m.object = ob_armature
ob_cube_012.parent = ob_armature
ob_cube_012.matrix_parent_inverse = Matrix(((1.0, 2.22e-16, -2.22e-16, -7.304e-10), (2.22e-16, 0.0, 1.0, -3.167), (2.22e-16, -1.0, -5.96e-08, 2.36), (0.0, 0.0, 0.0, 1.0)))
ob_cube_012.location = (-0.0006126, 2.473, 4.086)
ob_cube_012.rotation_euler = (-1.047, -1.923e-16, 1.11e-16)
ob_cube_012.scale = (0.2, 0.3, 0.2)
ob_cube_012.lineart.crease_threshold = 0.0
_vg = ob_cube_012.vertex_groups.new(name='body')
_vg = ob_cube_012.vertex_groups.new(name='leg.front.left1')
_vg = ob_cube_012.vertex_groups.new(name='leg.front.left2')
_vg = ob_cube_012.vertex_groups.new(name='leg.front.left3')
_vg = ob_cube_012.vertex_groups.new(name='leg.front.right1')
_vg = ob_cube_012.vertex_groups.new(name='leg.front.right2')
_vg = ob_cube_012.vertex_groups.new(name='leg.front.right3')
_vg = ob_cube_012.vertex_groups.new(name='leg.back.left1')
_vg = ob_cube_012.vertex_groups.new(name='leg.back.left2')
_vg = ob_cube_012.vertex_groups.new(name='leg.back.left3')
_vg = ob_cube_012.vertex_groups.new(name='leg.back.right1')
_vg = ob_cube_012.vertex_groups.new(name='leg.back.right2')
_vg = ob_cube_012.vertex_groups.new(name='leg.back.right3')
_vg = ob_cube_012.vertex_groups.new(name='tail1')
_vg.add([0, 1, 2, 3, 4, 5, 6, 7], 1.0, 'REPLACE')
_vg = ob_cube_012.vertex_groups.new(name='tail2')
_vg = ob_cube_012.vertex_groups.new(name='tail3')
_vg = ob_cube_012.vertex_groups.new(name='neck')
_vg = ob_cube_012.vertex_groups.new(name='head')
_vg = ob_cube_012.vertex_groups.new(name='mouth')
_vg = ob_cube_012.vertex_groups.new(name='ear.left')
_vg = ob_cube_012.vertex_groups.new(name='ear.right')
_vg = ob_cube_012.vertex_groups.new(name='hair')
_m = ob_cube_012.modifiers.new('Armature', 'ARMATURE')
_m.object = ob_armature
ob_cube_011.parent = ob_armature
ob_cube_011.matrix_parent_inverse = Matrix(((1.0, 2.22e-16, -2.22e-16, -7.304e-10), (2.22e-16, 0.0, 1.0, -3.167), (2.22e-16, -1.0, -5.96e-08, 2.36), (0.0, 0.0, 0.0, 1.0)))
ob_cube_011.location = (0.6425, 1.916, 2.477)
ob_cube_011.scale = (0.4, 0.5, 0.9)
ob_cube_011.lineart.crease_threshold = 0.0
_vg = ob_cube_011.vertex_groups.new(name='body')
_vg = ob_cube_011.vertex_groups.new(name='leg.front.left1')
_vg = ob_cube_011.vertex_groups.new(name='leg.front.left2')
_vg = ob_cube_011.vertex_groups.new(name='leg.front.left3')
_vg = ob_cube_011.vertex_groups.new(name='leg.front.right1')
_vg = ob_cube_011.vertex_groups.new(name='leg.front.right2')
_vg = ob_cube_011.vertex_groups.new(name='leg.front.right3')
_vg = ob_cube_011.vertex_groups.new(name='leg.back.left1')
_vg.add([0, 1, 2, 3, 4, 5, 6, 7], 1.0, 'REPLACE')
_vg = ob_cube_011.vertex_groups.new(name='leg.back.left2')
_vg = ob_cube_011.vertex_groups.new(name='leg.back.left3')
_vg = ob_cube_011.vertex_groups.new(name='leg.back.right1')
_vg = ob_cube_011.vertex_groups.new(name='leg.back.right2')
_vg = ob_cube_011.vertex_groups.new(name='leg.back.right3')
_vg = ob_cube_011.vertex_groups.new(name='tail1')
_vg = ob_cube_011.vertex_groups.new(name='tail2')
_vg = ob_cube_011.vertex_groups.new(name='tail3')
_vg = ob_cube_011.vertex_groups.new(name='neck')
_vg = ob_cube_011.vertex_groups.new(name='head')
_vg = ob_cube_011.vertex_groups.new(name='mouth')
_vg = ob_cube_011.vertex_groups.new(name='ear.left')
_vg = ob_cube_011.vertex_groups.new(name='ear.right')
_vg = ob_cube_011.vertex_groups.new(name='hair')
_m = ob_cube_011.modifiers.new('Armature', 'ARMATURE')
_m.object = ob_armature
ob_cube_010.parent = ob_armature
ob_cube_010.matrix_parent_inverse = Matrix(((1.0, 2.22e-16, -2.22e-16, -7.304e-10), (2.22e-16, 0.0, 1.0, -3.167), (2.22e-16, -1.0, -5.96e-08, 2.36), (0.0, 0.0, 0.0, 1.0)))
ob_cube_010.location = (0.7004, -1.998, 2.383)
ob_cube_010.scale = (0.3, 0.4, 0.8)
ob_cube_010.lineart.crease_threshold = 0.0
_vg = ob_cube_010.vertex_groups.new(name='body')
_vg = ob_cube_010.vertex_groups.new(name='leg.front.left1')
_vg.add([0, 1, 2, 3, 4, 5, 6, 7], 1.0, 'REPLACE')
_vg = ob_cube_010.vertex_groups.new(name='leg.front.left2')
_vg = ob_cube_010.vertex_groups.new(name='leg.front.left3')
_vg = ob_cube_010.vertex_groups.new(name='leg.front.right1')
_vg = ob_cube_010.vertex_groups.new(name='leg.front.right2')
_vg = ob_cube_010.vertex_groups.new(name='leg.front.right3')
_vg = ob_cube_010.vertex_groups.new(name='leg.back.left1')
_vg = ob_cube_010.vertex_groups.new(name='leg.back.left2')
_vg = ob_cube_010.vertex_groups.new(name='leg.back.left3')
_vg = ob_cube_010.vertex_groups.new(name='leg.back.right1')
_vg = ob_cube_010.vertex_groups.new(name='leg.back.right2')
_vg = ob_cube_010.vertex_groups.new(name='leg.back.right3')
_vg = ob_cube_010.vertex_groups.new(name='tail1')
_vg = ob_cube_010.vertex_groups.new(name='tail2')
_vg = ob_cube_010.vertex_groups.new(name='tail3')
_vg = ob_cube_010.vertex_groups.new(name='neck')
_vg = ob_cube_010.vertex_groups.new(name='head')
_vg = ob_cube_010.vertex_groups.new(name='mouth')
_vg = ob_cube_010.vertex_groups.new(name='ear.left')
_vg = ob_cube_010.vertex_groups.new(name='ear.right')
_vg = ob_cube_010.vertex_groups.new(name='hair')
_m = ob_cube_010.modifiers.new('Armature', 'ARMATURE')
_m.object = ob_armature
ob_cube_009.parent = ob_armature
ob_cube_009.matrix_parent_inverse = Matrix(((1.0, 2.22e-16, -2.22e-16, -7.304e-10), (2.22e-16, 0.0, 1.0, -3.167), (2.22e-16, -1.0, -5.96e-08, 2.36), (0.0, 0.0, 0.0, 1.0)))
ob_cube_009.location = (0.7004, -1.998, 1.087)
ob_cube_009.scale = (0.3, 0.3, 0.5)
ob_cube_009.lineart.crease_threshold = 0.0
_vg = ob_cube_009.vertex_groups.new(name='body')
_vg = ob_cube_009.vertex_groups.new(name='leg.front.left1')
_vg = ob_cube_009.vertex_groups.new(name='leg.front.left2')
_vg.add([0, 1, 2, 3, 4, 5, 6, 7], 1.0, 'REPLACE')
_vg = ob_cube_009.vertex_groups.new(name='leg.front.left3')
_vg = ob_cube_009.vertex_groups.new(name='leg.front.right1')
_vg = ob_cube_009.vertex_groups.new(name='leg.front.right2')
_vg = ob_cube_009.vertex_groups.new(name='leg.front.right3')
_vg = ob_cube_009.vertex_groups.new(name='leg.back.left1')
_vg = ob_cube_009.vertex_groups.new(name='leg.back.left2')
_vg = ob_cube_009.vertex_groups.new(name='leg.back.left3')
_vg = ob_cube_009.vertex_groups.new(name='leg.back.right1')
_vg = ob_cube_009.vertex_groups.new(name='leg.back.right2')
_vg = ob_cube_009.vertex_groups.new(name='leg.back.right3')
_vg = ob_cube_009.vertex_groups.new(name='tail1')
_vg = ob_cube_009.vertex_groups.new(name='tail2')
_vg = ob_cube_009.vertex_groups.new(name='tail3')
_vg = ob_cube_009.vertex_groups.new(name='neck')
_vg = ob_cube_009.vertex_groups.new(name='head')
_vg = ob_cube_009.vertex_groups.new(name='mouth')
_vg = ob_cube_009.vertex_groups.new(name='ear.left')
_vg = ob_cube_009.vertex_groups.new(name='ear.right')
_vg = ob_cube_009.vertex_groups.new(name='hair')
_m = ob_cube_009.modifiers.new('Armature', 'ARMATURE')
_m.object = ob_armature
ob_cube_008.parent = ob_armature
ob_cube_008.matrix_parent_inverse = Matrix(((1.0, 2.22e-16, -2.22e-16, -7.304e-10), (2.22e-16, 0.0, 1.0, -3.167), (2.22e-16, -1.0, -5.96e-08, 2.36), (0.0, 0.0, 0.0, 1.0)))
ob_cube_008.location = (0.7144, -1.998, 0.3027)
ob_cube_008.scale = (0.4, 0.4, 0.3)
ob_cube_008.lineart.crease_threshold = 0.0
_vg = ob_cube_008.vertex_groups.new(name='body')
_vg = ob_cube_008.vertex_groups.new(name='leg.front.left1')
_vg = ob_cube_008.vertex_groups.new(name='leg.front.left2')
_vg = ob_cube_008.vertex_groups.new(name='leg.front.left3')
_vg.add([0, 1, 2, 3, 4, 5, 6, 7], 1.0, 'REPLACE')
_vg = ob_cube_008.vertex_groups.new(name='leg.front.right1')
_vg = ob_cube_008.vertex_groups.new(name='leg.front.right2')
_vg = ob_cube_008.vertex_groups.new(name='leg.front.right3')
_vg = ob_cube_008.vertex_groups.new(name='leg.back.left1')
_vg = ob_cube_008.vertex_groups.new(name='leg.back.left2')
_vg = ob_cube_008.vertex_groups.new(name='leg.back.left3')
_vg = ob_cube_008.vertex_groups.new(name='leg.back.right1')
_vg = ob_cube_008.vertex_groups.new(name='leg.back.right2')
_vg = ob_cube_008.vertex_groups.new(name='leg.back.right3')
_vg = ob_cube_008.vertex_groups.new(name='tail1')
_vg = ob_cube_008.vertex_groups.new(name='tail2')
_vg = ob_cube_008.vertex_groups.new(name='tail3')
_vg = ob_cube_008.vertex_groups.new(name='neck')
_vg = ob_cube_008.vertex_groups.new(name='head')
_vg = ob_cube_008.vertex_groups.new(name='mouth')
_vg = ob_cube_008.vertex_groups.new(name='ear.left')
_vg = ob_cube_008.vertex_groups.new(name='ear.right')
_vg = ob_cube_008.vertex_groups.new(name='hair')
_m = ob_cube_008.modifiers.new('Armature', 'ARMATURE')
_m.object = ob_armature
ob_cube_007.parent = ob_armature
ob_cube_007.matrix_parent_inverse = Matrix(((1.0, 2.22e-16, -2.22e-16, -7.304e-10), (2.22e-16, 0.0, 1.0, -3.167), (2.22e-16, -1.0, -5.96e-08, 2.36), (0.0, 0.0, 0.0, 1.0)))
ob_cube_007.location = (0.01222, -3.929, 4.775)
ob_cube_007.rotation_euler = (0.6109, 1.274e-16, 4.016e-17)
ob_cube_007.scale = (0.4, 0.6, 0.3)
ob_cube_007.lineart.crease_threshold = 0.0
_vg = ob_cube_007.vertex_groups.new(name='body')
_vg = ob_cube_007.vertex_groups.new(name='leg.front.left1')
_vg = ob_cube_007.vertex_groups.new(name='leg.front.left2')
_vg = ob_cube_007.vertex_groups.new(name='leg.front.left3')
_vg = ob_cube_007.vertex_groups.new(name='leg.front.right1')
_vg = ob_cube_007.vertex_groups.new(name='leg.front.right2')
_vg = ob_cube_007.vertex_groups.new(name='leg.front.right3')
_vg = ob_cube_007.vertex_groups.new(name='leg.back.left1')
_vg = ob_cube_007.vertex_groups.new(name='leg.back.left2')
_vg = ob_cube_007.vertex_groups.new(name='leg.back.left3')
_vg = ob_cube_007.vertex_groups.new(name='leg.back.right1')
_vg = ob_cube_007.vertex_groups.new(name='leg.back.right2')
_vg = ob_cube_007.vertex_groups.new(name='leg.back.right3')
_vg = ob_cube_007.vertex_groups.new(name='tail1')
_vg = ob_cube_007.vertex_groups.new(name='tail2')
_vg = ob_cube_007.vertex_groups.new(name='tail3')
_vg = ob_cube_007.vertex_groups.new(name='neck')
_vg = ob_cube_007.vertex_groups.new(name='head')
_vg.add([0, 1, 2, 3, 4, 5, 6, 7], 1.0, 'REPLACE')
_vg = ob_cube_007.vertex_groups.new(name='mouth')
_vg = ob_cube_007.vertex_groups.new(name='ear.left')
_vg = ob_cube_007.vertex_groups.new(name='ear.right')
_vg = ob_cube_007.vertex_groups.new(name='hair')
_m = ob_cube_007.modifiers.new('Armature', 'ARMATURE')
_m.object = ob_armature
ob_cube_006.parent = ob_armature
ob_cube_006.matrix_parent_inverse = Matrix(((1.0, 2.22e-16, -2.22e-16, -7.304e-10), (2.22e-16, 0.0, 1.0, -3.167), (2.22e-16, -1.0, -5.96e-08, 2.36), (0.0, 0.0, 0.0, 1.0)))
ob_cube_006.location = (0.01222, -3.557, 4.428)
ob_cube_006.rotation_euler = (0.6109, 1.274e-16, 4.016e-17)
ob_cube_006.scale = (0.4, 0.5, 0.2)
ob_cube_006.lineart.crease_threshold = 0.0
_vg = ob_cube_006.vertex_groups.new(name='body')
_vg = ob_cube_006.vertex_groups.new(name='leg.front.left1')
_vg = ob_cube_006.vertex_groups.new(name='leg.front.left2')
_vg = ob_cube_006.vertex_groups.new(name='leg.front.left3')
_vg = ob_cube_006.vertex_groups.new(name='leg.front.right1')
_vg = ob_cube_006.vertex_groups.new(name='leg.front.right2')
_vg = ob_cube_006.vertex_groups.new(name='leg.front.right3')
_vg = ob_cube_006.vertex_groups.new(name='leg.back.left1')
_vg = ob_cube_006.vertex_groups.new(name='leg.back.left2')
_vg = ob_cube_006.vertex_groups.new(name='leg.back.left3')
_vg = ob_cube_006.vertex_groups.new(name='leg.back.right1')
_vg = ob_cube_006.vertex_groups.new(name='leg.back.right2')
_vg = ob_cube_006.vertex_groups.new(name='leg.back.right3')
_vg = ob_cube_006.vertex_groups.new(name='tail1')
_vg = ob_cube_006.vertex_groups.new(name='tail2')
_vg = ob_cube_006.vertex_groups.new(name='tail3')
_vg = ob_cube_006.vertex_groups.new(name='neck')
_vg = ob_cube_006.vertex_groups.new(name='head')
_vg = ob_cube_006.vertex_groups.new(name='mouth')
_vg.add([0, 1, 2, 3, 4, 5, 6, 7], 1.0, 'REPLACE')
_vg = ob_cube_006.vertex_groups.new(name='ear.left')
_vg = ob_cube_006.vertex_groups.new(name='ear.right')
_vg = ob_cube_006.vertex_groups.new(name='hair')
_m = ob_cube_006.modifiers.new('Armature', 'ARMATURE')
_m.object = ob_armature
ob_cube_005.parent = ob_armature
ob_cube_005.matrix_parent_inverse = Matrix(((1.0, 2.22e-16, -2.22e-16, -7.304e-10), (2.22e-16, 0.0, 1.0, -3.167), (2.22e-16, -1.0, -5.96e-08, 2.36), (0.0, 0.0, 0.0, 1.0)))
ob_cube_005.location = (-0.001025, -3.39e-07, 3.186)
ob_cube_005.scale = (1.0, 2.4, 1.0)
ob_cube_005.lineart.crease_threshold = 0.0
_vg = ob_cube_005.vertex_groups.new(name='body')
_vg.add([0, 1, 2, 3, 4, 5, 6, 7], 1.0, 'REPLACE')
_vg = ob_cube_005.vertex_groups.new(name='leg.front.left1')
_vg = ob_cube_005.vertex_groups.new(name='leg.front.left2')
_vg = ob_cube_005.vertex_groups.new(name='leg.front.left3')
_vg = ob_cube_005.vertex_groups.new(name='leg.front.right1')
_vg = ob_cube_005.vertex_groups.new(name='leg.front.right2')
_vg = ob_cube_005.vertex_groups.new(name='leg.front.right3')
_vg = ob_cube_005.vertex_groups.new(name='leg.back.left1')
_vg = ob_cube_005.vertex_groups.new(name='leg.back.left2')
_vg = ob_cube_005.vertex_groups.new(name='leg.back.left3')
_vg = ob_cube_005.vertex_groups.new(name='leg.back.right1')
_vg = ob_cube_005.vertex_groups.new(name='leg.back.right2')
_vg = ob_cube_005.vertex_groups.new(name='leg.back.right3')
_vg = ob_cube_005.vertex_groups.new(name='tail1')
_vg = ob_cube_005.vertex_groups.new(name='tail2')
_vg = ob_cube_005.vertex_groups.new(name='tail3')
_vg = ob_cube_005.vertex_groups.new(name='neck')
_vg = ob_cube_005.vertex_groups.new(name='head')
_vg = ob_cube_005.vertex_groups.new(name='mouth')
_vg = ob_cube_005.vertex_groups.new(name='ear.left')
_vg = ob_cube_005.vertex_groups.new(name='ear.right')
_vg = ob_cube_005.vertex_groups.new(name='hair')
_m = ob_cube_005.modifiers.new('Armature', 'ARMATURE')
_m.object = ob_armature
ob_cube_002.parent = ob_armature
ob_cube_002.matrix_parent_inverse = Matrix(((1.0, 2.22e-16, -2.22e-16, -7.304e-10), (2.22e-16, 0.0, 1.0, -3.167), (2.22e-16, -1.0, -5.96e-08, 2.36), (0.0, 0.0, 0.0, 1.0)))
ob_cube_002.location = (0.01915, -2.152, 4.52)
ob_cube_002.rotation_euler = (0.6109, 1.274e-16, 4.016e-17)
ob_cube_002.scale = (0.4, 0.8, 1.4)
ob_cube_002.lineart.crease_threshold = 0.0
_vg = ob_cube_002.vertex_groups.new(name='body')
_vg = ob_cube_002.vertex_groups.new(name='leg.front.left1')
_vg = ob_cube_002.vertex_groups.new(name='leg.front.left2')
_vg = ob_cube_002.vertex_groups.new(name='leg.front.left3')
_vg = ob_cube_002.vertex_groups.new(name='leg.front.right1')
_vg = ob_cube_002.vertex_groups.new(name='leg.front.right2')
_vg = ob_cube_002.vertex_groups.new(name='leg.front.right3')
_vg = ob_cube_002.vertex_groups.new(name='leg.back.left1')
_vg = ob_cube_002.vertex_groups.new(name='leg.back.left2')
_vg = ob_cube_002.vertex_groups.new(name='leg.back.left3')
_vg = ob_cube_002.vertex_groups.new(name='leg.back.right1')
_vg = ob_cube_002.vertex_groups.new(name='leg.back.right2')
_vg = ob_cube_002.vertex_groups.new(name='leg.back.right3')
_vg = ob_cube_002.vertex_groups.new(name='tail1')
_vg = ob_cube_002.vertex_groups.new(name='tail2')
_vg = ob_cube_002.vertex_groups.new(name='tail3')
_vg = ob_cube_002.vertex_groups.new(name='neck')
_vg.add([0, 1, 2, 3, 4, 5, 6, 7], 1.0, 'REPLACE')
_vg = ob_cube_002.vertex_groups.new(name='head')
_vg = ob_cube_002.vertex_groups.new(name='mouth')
_vg = ob_cube_002.vertex_groups.new(name='ear.left')
_vg = ob_cube_002.vertex_groups.new(name='ear.right')
_vg = ob_cube_002.vertex_groups.new(name='hair')
_m = ob_cube_002.modifiers.new('Armature', 'ARMATURE')
_m.object = ob_armature
ob_cube_001.parent = ob_armature
ob_cube_001.matrix_parent_inverse = Matrix(((1.0, 2.22e-16, -2.22e-16, -7.304e-10), (2.22e-16, 0.0, 1.0, -3.167), (2.22e-16, -1.0, -5.96e-08, 2.36), (0.0, 0.0, 0.0, 1.0)))
ob_cube_001.location = (0.008463, -2.754, 5.351)
ob_cube_001.rotation_euler = (0.6109, 1.274e-16, 4.016e-17)
ob_cube_001.scale = (0.5, 0.7, 0.5)
ob_cube_001.lineart.crease_threshold = 0.0
_vg = ob_cube_001.vertex_groups.new(name='body')
_vg = ob_cube_001.vertex_groups.new(name='leg.front.left1')
_vg = ob_cube_001.vertex_groups.new(name='leg.front.left2')
_vg = ob_cube_001.vertex_groups.new(name='leg.front.left3')
_vg = ob_cube_001.vertex_groups.new(name='leg.front.right1')
_vg = ob_cube_001.vertex_groups.new(name='leg.front.right2')
_vg = ob_cube_001.vertex_groups.new(name='leg.front.right3')
_vg = ob_cube_001.vertex_groups.new(name='leg.back.left1')
_vg = ob_cube_001.vertex_groups.new(name='leg.back.left2')
_vg = ob_cube_001.vertex_groups.new(name='leg.back.left3')
_vg = ob_cube_001.vertex_groups.new(name='leg.back.right1')
_vg = ob_cube_001.vertex_groups.new(name='leg.back.right2')
_vg = ob_cube_001.vertex_groups.new(name='leg.back.right3')
_vg = ob_cube_001.vertex_groups.new(name='tail1')
_vg = ob_cube_001.vertex_groups.new(name='tail2')
_vg = ob_cube_001.vertex_groups.new(name='tail3')
_vg = ob_cube_001.vertex_groups.new(name='neck')
_vg = ob_cube_001.vertex_groups.new(name='head')
_vg.add([0, 1, 2, 3, 4, 5, 6, 7], 1.0, 'REPLACE')
_vg = ob_cube_001.vertex_groups.new(name='mouth')
_vg = ob_cube_001.vertex_groups.new(name='ear.left')
_vg = ob_cube_001.vertex_groups.new(name='ear.right')
_vg = ob_cube_001.vertex_groups.new(name='hair')
_m = ob_cube_001.modifiers.new('Armature', 'ARMATURE')
_m.object = ob_armature
ob_cube.parent = ob_armature
ob_cube.matrix_parent_inverse = Matrix(((1.0, 2.22e-16, -2.22e-16, -7.304e-10), (2.22e-16, 0.0, 1.0, -3.167), (2.22e-16, -1.0, -5.96e-08, 2.36), (0.0, 0.0, 0.0, 1.0)))
ob_cube.location = (-0.4474, -3.089, 6.533)
ob_cube.rotation_euler = (0.6109, -0.1745, 4.016e-17)
ob_cube.scale = (0.2, 0.1, 0.7)
ob_cube.lineart.crease_threshold = 0.0
_vg = ob_cube.vertex_groups.new(name='body')
_vg = ob_cube.vertex_groups.new(name='leg.front.left1')
_vg = ob_cube.vertex_groups.new(name='leg.front.left2')
_vg = ob_cube.vertex_groups.new(name='leg.front.left3')
_vg = ob_cube.vertex_groups.new(name='leg.front.right1')
_vg = ob_cube.vertex_groups.new(name='leg.front.right2')
_vg = ob_cube.vertex_groups.new(name='leg.front.right3')
_vg = ob_cube.vertex_groups.new(name='leg.back.left1')
_vg = ob_cube.vertex_groups.new(name='leg.back.left2')
_vg = ob_cube.vertex_groups.new(name='leg.back.left3')
_vg = ob_cube.vertex_groups.new(name='leg.back.right1')
_vg = ob_cube.vertex_groups.new(name='leg.back.right2')
_vg = ob_cube.vertex_groups.new(name='leg.back.right3')
_vg = ob_cube.vertex_groups.new(name='tail1')
_vg = ob_cube.vertex_groups.new(name='tail2')
_vg = ob_cube.vertex_groups.new(name='tail3')
_vg = ob_cube.vertex_groups.new(name='neck')
_vg = ob_cube.vertex_groups.new(name='head')
_vg = ob_cube.vertex_groups.new(name='mouth')
_vg = ob_cube.vertex_groups.new(name='ear.left')
_vg = ob_cube.vertex_groups.new(name='ear.right')
_vg.add([0, 1, 2, 3, 4, 5, 6, 7], 1.0, 'REPLACE')
_vg = ob_cube.vertex_groups.new(name='hair')
_m = ob_cube.modifiers.new('Armature', 'ARMATURE')
_m.object = ob_armature

# ---- collection membership
col_collection_1.objects.link(ob_armature)
col_collection_1.objects.link(ob_cube_039)
col_collection_1.objects.link(ob_cube_038)
col_collection_1.objects.link(ob_cube_037)
col_collection_1.objects.link(ob_cube_036)
col_collection_1.objects.link(ob_cube_035)
col_collection_1.objects.link(ob_cube_034)
col_collection_1.objects.link(ob_cube_033)
col_collection_1.objects.link(ob_cube_032)
col_collection_1.objects.link(ob_cube_031)
col_collection_1.objects.link(ob_cube_030)
col_collection_1.objects.link(ob_cube_029)
col_collection_1.objects.link(ob_cube_028)
col_collection_1.objects.link(ob_cube_026)
col_collection_1.objects.link(ob_cube_025)
col_collection_1.objects.link(ob_cube_018)
col_collection_1.objects.link(ob_cube_017)
col_collection_1.objects.link(ob_cube_016)
col_collection_1.objects.link(ob_cube_015)
col_collection_1.objects.link(ob_cube_014)
col_collection_1.objects.link(ob_cube_024)
col_collection_1.objects.link(ob_cube_023)
col_collection_1.objects.link(ob_cube_022)
col_collection_1.objects.link(ob_cube_021)
col_collection_1.objects.link(ob_cube_020)
col_collection_1.objects.link(ob_cube_019)
col_collection_1.objects.link(ob_cube_004)
col_collection_1.objects.link(ob_cube_003)
col_collection_1.objects.link(ob_cube_012)
col_collection_1.objects.link(ob_cube_011)
col_collection_1.objects.link(ob_cube_010)
col_collection_1.objects.link(ob_cube_009)
col_collection_1.objects.link(ob_cube_008)
col_collection_1.objects.link(ob_cube_007)
col_collection_1.objects.link(ob_cube_006)
col_collection_1.objects.link(ob_cube_005)
col_collection_1.objects.link(ob_cube_002)
col_collection_1.objects.link(ob_cube_001)
col_collection_1.objects.link(ob_cube)

# ---- scene / render settings (as saved in the file)
scene.frame_start = 0; scene.frame_end = 40; scene.frame_set(0)
scene.render.engine = 'BLENDER_EEVEE_NEXT'
scene.render.resolution_percentage = 50
scene.render.dither_intensity = 0.0
scene.render.film_transparent = True
scene.cycles.use_denoising = False
scene.cycles.samples = 128
scene.cycles.sampling_pattern = 'TABULATED_SOBOL'
scene.cycles.light_sampling_threshold = 0.0
scene.cycles.use_adaptive_sampling = False
scene.cycles.use_light_tree = False
scene.cycles.blur_glossy = 0.0
scene.cycles.sample_clamp_indirect = 0.0
scene.view_settings.view_transform = 'Standard'
bpy.context.view_layer.update()

# ---- added for rendering (the .blend has no active camera and no usable light): camera, sun
cam_auto = bpy.data.cameras.new('AutoCamera')
cam_auto.lens = 50.0
cam_auto.sensor_width = 36.0
cam_auto.clip_end = 1000.0
ob_auto_camera = bpy.data.objects.new('AutoCamera', cam_auto)
scene.collection.objects.link(ob_auto_camera)
ob_auto_camera.location = (10.5184, -12.9443, 12.0008)
ob_auto_camera.rotation_euler = (1.09748, -7.21219e-08, 0.694738)
scene.camera = ob_auto_camera
light_auto_sun = bpy.data.lights.new('AutoSun', 'SUN')
light_auto_sun.energy = 3.0
light_auto_sun.angle = 0.0523599
ob_auto_sun = bpy.data.objects.new('AutoSun', light_auto_sun)
scene.collection.objects.link(ob_auto_sun)
ob_auto_sun.rotation_euler = (0.872665, 0.174533, 0.523599)
bpy.context.view_layer.update()
